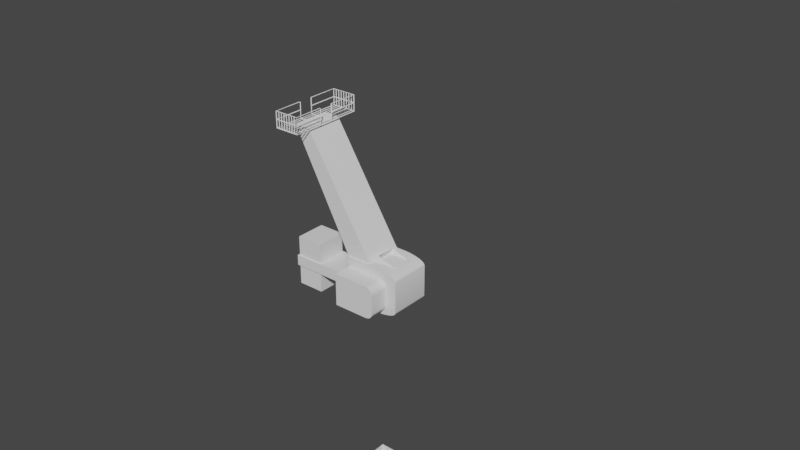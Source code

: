 # Source: CPSWeek1_014.blend  (saved by Blender 2.91.10; exported with 4.5.12 LTS)
import bpy
from mathutils import Matrix  # noqa: F401  (used for matrix-valued properties, if any)

bpy.ops.wm.read_factory_settings(use_empty=True)
scene = bpy.context.scene
scene.name = 'Scene'

# ---- collections
col_images = bpy.data.collections.new('Images'); scene.collection.children.link(col_images)
col_player_height = bpy.data.collections.new('Player_Height'); scene.collection.children.link(col_player_height)
col_crane = bpy.data.collections.new('Crane'); scene.collection.children.link(col_crane)

# ---- node groups
ng_auto_smooth = bpy.data.node_groups.new('Auto Smooth', 'GeometryNodeTree')
_s = ng_auto_smooth.interface.new_socket(name='Geometry', in_out='OUTPUT', socket_type='NodeSocketGeometry')
_s = ng_auto_smooth.interface.new_socket(name='Geometry', in_out='INPUT', socket_type='NodeSocketGeometry')
_s = ng_auto_smooth.interface.new_socket(name='Angle', in_out='INPUT', socket_type='NodeSocketFloat')
_s.subtype = 'ANGLE'
_s.min_value = 0.0
_s.max_value = 3.142
ng_auto_smooth.is_modifier = True
_N = ng_auto_smooth.nodes; _L = ng_auto_smooth.links
n0 = _N.new('NodeGroupOutput'); n0.name = 'Group Output'; n0.location = (480, -100)
n1 = _N.new('NodeGroupInput'); n1.name = 'Group Input'; n1.location = (-420, -300)
n2 = _N.new('NodeGroupInput'); n2.name = 'Group Input.001'; n2.location = (-60, -100)
n3 = _N.new('GeometryNodeSetShadeSmooth'); n3.name = 'Set Shade Smooth'; n3.location = (120, -100)
n3.domain = 'EDGE'
n4 = _N.new('GeometryNodeSetShadeSmooth'); n4.name = 'Set Shade Smooth.001'; n4.location = (300, -100)
n5 = _N.new('GeometryNodeInputMeshEdgeAngle'); n5.name = 'Edge Angle'; n5.location = (-420, -220)
n6 = _N.new('GeometryNodeInputEdgeSmooth'); n6.name = 'Is Edge Smooth'; n6.location = (-60, -160)
n7 = _N.new('GeometryNodeInputShadeSmooth'); n7.name = 'Is Face Smooth'; n7.location = (-240, -340)
n8 = _N.new('FunctionNodeBooleanMath'); n8.name = 'Boolean Math'; n8.location = (-60, -220)
n9 = _N.new('FunctionNodeCompare'); n9.name = 'Compare'; n9.location = (-240, -180)
n9.operation = 'LESS_EQUAL'
_L.new(n5.outputs[0], n9.inputs[0])
_L.new(n4.outputs[0], n0.inputs[0])
_L.new(n1.outputs[1], n9.inputs[1])
_L.new(n9.outputs[0], n8.inputs[0])
_L.new(n7.outputs[0], n8.inputs[1])
_L.new(n2.outputs[0], n3.inputs[0])
_L.new(n6.outputs[0], n3.inputs[1])
_L.new(n3.outputs[0], n4.inputs[0])
_L.new(n8.outputs[0], n3.inputs[2])
n0.is_active_output = True

# ---- world
world_world = bpy.data.worlds.new('World'); scene.world = world_world
world_world.use_nodes = True; world_world.node_tree.nodes.clear()
_N = world_world.node_tree.nodes; _L = world_world.node_tree.links
n0 = _N.new('ShaderNodeOutputWorld'); n0.name = 'World Output'; n0.location = (300, 300)
n1 = _N.new('ShaderNodeBackground'); n1.name = 'Background'; n1.location = (10, 300)
n1.inputs[0].default_value = (0.05088, 0.05088, 0.05088, 1.0)
_L.new(n1.outputs[0], n0.inputs[0])
n0.is_active_output = True
world_world.color = (0.05088, 0.05088, 0.05088)
world_world.use_sun_shadow = False
world_world.sun_shadow_jitter_overblur = 0.0

# ---- meshes
me_player_height_mesh = bpy.data.meshes.new('Player_Height_Mesh')
me_player_height_mesh.from_pydata([(-2.0, -2.0, 0.0), (-2.0, -2.0, 4.0), (-2.0, 2.0, 0.0), (-2.0, 2.0, 4.0), (2.0, -2.0, 0.0), (2.0, -2.0, 4.0), (2.0, 2.0, 0.0), (2.0, 2.0, 4.0)], [], [(0, 1, 3, 2), (2, 3, 7, 6), (6, 7, 5, 4), (4, 5, 1, 0), (2, 6, 4, 0), (7, 3, 1, 5)])
_uv = me_player_height_mesh.uv_layers.new(name='UVMap')
_uv.uv.foreach_set('vector', [0.375, 0.0, 0.625, 0.0, 0.625, 0.25, 0.375, 0.25, 0.375, 0.25, 0.625, 0.25, 0.625, 0.5, 0.375, 0.5, 0.375, 0.5, 0.625, 0.5, 0.625, 0.75, 0.375, 0.75, 0.375, 0.75, 0.625, 0.75, 0.625, 1.0, 0.375, 1.0, 0.125, 0.5, 0.375, 0.5, 0.375, 0.75, 0.125, 0.75, 0.625, 0.5, 0.875, 0.5, 0.875, 0.75, 0.625, 0.75])
me_player_height_mesh.use_remesh_fix_poles = True
me_player_height_mesh.use_remesh_preserve_attributes = False
me_player_height_mesh.use_mirror_vertex_groups = False
me_player_height_mesh.update()
me_crane_tower_mesh = bpy.data.meshes.new('Crane_Tower_Mesh')
me_crane_tower_mesh.from_pydata([(-1.8, -2.0, 0.2), (-1.8, -2.0, 3.8), (-1.8, 2.0, 0.2), (-1.8, 2.0, 3.8), (1.8, -2.0, 0.2), (1.8, -2.0, 3.8), (2.0, 1.8, 0.2), (2.0, 1.8, 3.8), (-2.0, -1.8, 0.2), (-2.0, -1.8, 3.8), (2.0, -1.8, 3.8), (2.0, -1.8, 0.2), (1.8, 2.0, 3.8), (1.8, 2.0, 0.2), (2.0, -2.0, 0.0), (2.0, -2.0, 4.0), (-2.0, 1.8, 3.8), (-2.0, 1.8, 0.2), (2.0, 2.0, 0.0), (2.0, 2.0, 4.0), (-2.0, 2.0, 0.0), (-2.0, -2.0, 0.0), (-2.0, -2.0, 4.0), (-2.0, 2.0, 4.0), (0.0, -2.0, 0.0), (0.0, -2.0, 4.0), (0.0, -2.0, 0.2), (0.0, -2.0, 3.8), (-2.0, -2.0, 2.0), (-2.0, 2.0, 2.0), (2.0, 2.0, 2.0), (2.0, -2.0, 2.0), (-1.8, -2.0, 2.0), (1.8, -2.0, 2.0), (2.0, 1.8, 2.0), (2.0, -1.8, 2.0), (-1.8, 2.0, 2.0), (1.8, 2.0, 2.0), (-2.0, -1.8, 2.0), (-2.0, 1.8, 2.0), (0.0, -2.0, 2.0), (0.0, 2.0, 0.0), (0.0, 2.0, 4.0), (0.0, 2.0, 0.2), (0.0, 2.0, 3.8), (0.0, 2.0, 2.0), (-2.0, 0.0, 0.0), (-2.0, 0.0, 4.0), (-2.0, 0.0, 0.2), (-2.0, 0.0, 3.8), (-2.0, 0.0, 2.0), (2.0, 0.0, 0.0), (2.0, 0.0, 4.0), (2.0, 0.0, 0.2), (2.0, 0.0, 3.8), (2.0, 0.0, 2.0)], [], [(50, 49, 16, 39), (45, 44, 12, 37), (55, 54, 10, 35), (40, 27, 1, 32), (32, 1, 22, 28), (33, 4, 14, 31), (26, 0, 21, 24), (27, 5, 15, 25), (34, 6, 18, 30), (53, 11, 14, 51), (54, 7, 19, 52), (35, 10, 15, 31), (36, 2, 20, 29), (43, 13, 18, 41), (44, 3, 23, 42), (37, 12, 19, 30), (48, 17, 20, 46), (38, 8, 21, 28), (49, 9, 22, 47), (39, 16, 23, 29), (1, 27, 25, 22), (4, 26, 24, 14), (33, 5, 27, 40), (4, 33, 40, 26), (17, 39, 29, 20), (9, 38, 28, 22), (13, 37, 30, 18), (3, 36, 29, 23), (11, 35, 31, 14), (7, 34, 30, 19), (5, 33, 31, 15), (0, 32, 28, 21), (26, 40, 32, 0), (53, 55, 35, 11), (43, 45, 37, 13), (48, 50, 39, 17), (2, 36, 45, 43), (12, 44, 42, 19), (2, 43, 41, 20), (36, 3, 44, 45), (8, 38, 50, 48), (16, 49, 47, 23), (8, 48, 46, 21), (38, 9, 49, 50), (6, 34, 55, 53), (10, 54, 52, 15), (6, 53, 51, 18), (34, 7, 54, 55)])
me_crane_tower_mesh.polygons.foreach_set('use_smooth', [True] * 48)
_uv = me_crane_tower_mesh.uv_layers.new(name='UVMap')
_uv.uv.foreach_set('vector', [0.5, 0.125, 0.6125, 0.125, 0.6125, 0.2375, 0.5, 0.2375, 0.5, 0.375, 0.6125, 0.375, 0.6125, 0.4875, 0.5, 0.4875, 0.5, 0.625, 0.6125, 0.625, 0.6125, 0.7375, 0.5, 0.7375, 0.5, 0.875, 0.6125, 0.875, 0.6125, 0.9875, 0.5, 0.9875, 0.5, 0.9875, 0.6125, 0.9875, 0.625, 1.0, 0.5, 1.0, 0.5, 0.7625, 0.3875, 0.7625, 0.375, 0.75, 0.5, 0.75, 0.3875, 0.875, 0.3875, 0.9875, 0.375, 1.0, 0.375, 0.875, 0.6125, 0.875, 0.6125, 0.7625, 0.625, 0.75, 0.625, 0.875, 0.5, 0.5125, 0.3875, 0.5125, 0.375, 0.5, 0.5, 0.5, 0.3875, 0.625, 0.3875, 0.7375, 0.375, 0.75, 0.375, 0.625, 0.6125, 0.625, 0.6125, 0.5125, 0.625, 0.5, 0.625, 0.625, 0.5, 0.7375, 0.6125, 0.7375, 0.625, 0.75, 0.5, 0.75, 0.5, 0.2625, 0.3875, 0.2625, 0.375, 0.25, 0.5, 0.25, 0.3875, 0.375, 0.3875, 0.4875, 0.375, 0.5, 0.375, 0.375, 0.6125, 0.375, 0.6125, 0.2625, 0.625, 0.25, 0.625, 0.375, 0.5, 0.4875, 0.6125, 0.4875, 0.625, 0.5, 0.5, 0.5, 0.3875, 0.125, 0.3875, 0.2375, 0.375, 0.25, 0.375, 0.125, 0.5, 0.0125, 0.3875, 0.0125, 0.375, 0.0, 0.5, 0.0, 0.6125, 0.125, 0.6125, 0.0125, 0.625, 0.0, 0.625, 0.125, 0.5, 0.2375, 0.6125, 0.2375, 0.625, 0.25, 0.5, 0.25, 0.6125, 0.9875, 0.6125, 0.875, 0.625, 0.875, 0.625, 1.0, 0.3875, 0.7625, 0.3875, 0.875, 0.375, 0.875, 0.375, 0.75, 0.5, 0.7625, 0.6125, 0.7625, 0.6125, 0.875, 0.5, 0.875, 0.3875, 0.7625, 0.5, 0.7625, 0.5, 0.875, 0.3875, 0.875, 0.3875, 0.2375, 0.5, 0.2375, 0.5, 0.25, 0.375, 0.25, 0.6125, 0.0125, 0.5, 0.0125, 0.5, 0.0, 0.625, 0.0, 0.3875, 0.4875, 0.5, 0.4875, 0.5, 0.5, 0.375, 0.5, 0.6125, 0.2625, 0.5, 0.2625, 0.5, 0.25, 0.625, 0.25, 0.3875, 0.7375, 0.5, 0.7375, 0.5, 0.75, 0.375, 0.75, 0.6125, 0.5125, 0.5, 0.5125, 0.5, 0.5, 0.625, 0.5, 0.6125, 0.7625, 0.5, 0.7625, 0.5, 0.75, 0.625, 0.75, 0.3875, 0.9875, 0.5, 0.9875, 0.5, 1.0, 0.375, 1.0, 0.3875, 0.875, 0.5, 0.875, 0.5, 0.9875, 0.3875, 0.9875, 0.3875, 0.625, 0.5, 0.625, 0.5, 0.7375, 0.3875, 0.7375, 0.3875, 0.375, 0.5, 0.375, 0.5, 0.4875, 0.3875, 0.4875, 0.3875, 0.125, 0.5, 0.125, 0.5, 0.2375, 0.3875, 0.2375, 0.3875, 0.2625, 0.5, 0.2625, 0.5, 0.375, 0.3875, 0.375, 0.6125, 0.4875, 0.6125, 0.375, 0.625, 0.375, 0.625, 0.5, 0.3875, 0.2625, 0.3875, 0.375, 0.375, 0.375, 0.375, 0.25, 0.5, 0.2625, 0.6125, 0.2625, 0.6125, 0.375, 0.5, 0.375, 0.3875, 0.0125, 0.5, 0.0125, 0.5, 0.125, 0.3875, 0.125, 0.6125, 0.2375, 0.6125, 0.125, 0.625, 0.125, 0.625, 0.25, 0.3875, 0.0125, 0.3875, 0.125, 0.375, 0.125, 0.375, 0.0, 0.5, 0.0125, 0.6125, 0.0125, 0.6125, 0.125, 0.5, 0.125, 0.3875, 0.5125, 0.5, 0.5125, 0.5, 0.625, 0.3875, 0.625, 0.6125, 0.7375, 0.6125, 0.625, 0.625, 0.625, 0.625, 0.75, 0.3875, 0.5125, 0.3875, 0.625, 0.375, 0.625, 0.375, 0.5, 0.5, 0.5125, 0.6125, 0.5125, 0.6125, 0.625, 0.5, 0.625])
me_crane_tower_mesh.use_remesh_fix_poles = True
me_crane_tower_mesh.use_remesh_preserve_attributes = False
me_crane_tower_mesh.use_mirror_vertex_groups = False
me_crane_tower_mesh.update()
me_crane_base_mesh = bpy.data.meshes.new('Crane_Base_Mesh')
me_crane_base_mesh.from_pydata([(-1.69, -2.0, 0.3397), (-1.69, -2.0, 3.148), (-2.0, 1.615, 0.9541), (-2.0, 1.615, 1.88), (-2.0, -1.615, 0.9541), (-2.0, -1.615, 1.88), (-1.69, -3.804, 0.3397), (-1.69, -3.804, 3.148), (1.69, -2.0, 0.984), (1.054, -2.0, 0.3397), (1.682, -2.0, 0.8832), (1.659, -2.0, 0.7849), (1.62, -2.0, 0.6915), (1.568, -2.0, 0.6053), (1.503, -2.0, 0.5284), (1.427, -2.0, 0.4627), (1.342, -2.0, 0.4099), (1.25, -2.0, 0.3712), (1.153, -2.0, 0.3476), (1.087, -2.0, 3.148), (1.69, -2.0, 2.493), (1.182, -2.0, 3.14), (1.273, -2.0, 3.116), (1.361, -2.0, 3.077), (1.441, -2.0, 3.023), (1.513, -2.0, 2.956), (1.575, -2.0, 2.878), (1.624, -2.0, 2.791), (1.66, -2.0, 2.696), (1.682, -2.0, 2.596), (2.575, 2.0, 0.6423), (0.5126, 2.0, 3.815e-06), (2.55, 2.0, 0.5418), (2.474, 2.0, 0.4438), (2.351, 2.0, 0.3507), (2.181, 2.0, 0.2648), (1.971, 2.0, 0.1881), (1.725, 2.0, 0.1227), (1.449, 2.0, 0.07001), (1.15, 2.0, 0.03144), (0.8353, 2.0, 0.007911), (0.1495, 1.856, 4.0), (2.575, 2.0, 3.348), (0.9243, 2.0, 3.992), (1.223, 2.0, 3.968), (1.507, 2.0, 3.929), (1.769, 2.0, 3.875), (2.002, 2.0, 3.809), (2.202, 2.0, 3.731), (2.362, 2.0, 3.644), (2.48, 2.0, 3.549), (2.551, 2.0, 3.45), (0.1482, -1.856, 4.0), (2.575, -2.0, 3.345), (0.923, -2.0, 3.992), (1.222, -2.0, 3.968), (1.506, -2.0, 3.929), (1.768, -2.0, 3.875), (2.002, -2.0, 3.808), (2.201, -2.0, 3.73), (2.362, -2.0, 3.643), (2.48, -2.0, 3.548), (2.551, -2.0, 3.448), (2.575, -2.0, 0.6444), (0.5069, -2.0, 3.815e-06), (2.55, -2.0, 0.5436), (2.474, -2.0, 0.4452), (2.35, -2.0, 0.3518), (2.18, -2.0, 0.2656), (1.97, -2.0, 0.1887), (1.723, -2.0, 0.1231), (1.446, -2.0, 0.07023), (1.146, -2.0, 0.03154), (0.8305, -2.0, 0.007937), (1.69, -3.804, 2.496), (1.088, -3.804, 3.148), (1.682, -3.804, 2.598), (1.66, -3.804, 2.697), (1.624, -3.804, 2.792), (1.575, -3.804, 2.879), (1.513, -3.804, 2.957), (1.442, -3.804, 3.024), (1.361, -3.804, 3.077), (1.274, -3.804, 3.116), (1.182, -3.804, 3.14), (1.055, -3.804, 0.3397), (1.69, -3.804, 0.982), (1.155, -3.804, 0.3476), (1.251, -3.804, 0.3711), (1.343, -3.804, 0.4097), (1.428, -3.804, 0.4623), (1.504, -3.804, 0.5278), (1.569, -3.804, 0.6044), (1.621, -3.804, 0.6904), (1.659, -3.804, 0.7835), (1.682, -3.804, 0.8815), (-2.0, 2.0, 3.815e-06), (-2.0, -2.0, 3.815e-06), (-1.856, -1.856, 4.0), (-1.856, 1.856, 4.0), (-7.079, 1.481, 0.9541), (-7.079, -1.481, 0.9541), (-7.079, -1.481, 1.88), (-7.079, 1.481, 1.88), (-4.989, 1.481, 1.88), (-4.989, -1.481, 1.88), (-4.989, -1.481, 0.9541), (-4.989, 1.481, 0.9541), (-7.213, 1.615, 0.9541), (-7.213, -1.615, 0.9541), (-7.213, -1.615, 1.88), (-7.213, 1.615, 1.88), (-4.855, 1.615, 1.88), (-4.855, -1.615, 0.9541), (-4.855, -1.615, 1.88), (-4.855, 1.615, 0.9541), (-7.079, 1.481, -0.7794), (-7.079, -1.481, -0.7794), (-7.079, -1.481, 3.614), (-7.079, 1.481, 3.614), (-4.989, 1.481, 3.614), (-4.989, -1.481, -0.7794), (-4.989, -1.481, 3.614), (-4.989, 1.481, -0.7794), (-2.0, -2.0, 4.0), (-2.0, 2.0, 4.0), (0.6181, 2.0, 4.0), (0.6166, -2.0, 4.0), (-6.601, -1.856, 13.81), (-6.601, 1.856, 13.81), (-5.355, 1.856, 13.81), (-5.356, -1.856, 13.81)], [], [(102, 105, 122, 118), (30, 42, 53, 63), (99, 98, 128, 129), (19, 1, 7, 75), (96, 125, 126, 43, 44, 45, 46, 47, 48, 49, 50, 51, 42, 30, 32, 33, 34, 35, 36, 37, 38, 39, 40, 31), (85, 87, 88, 89, 90, 91, 92, 93, 94, 95, 86, 74, 76, 77, 78, 79, 80, 81, 82, 83, 84, 75, 7, 6), (0, 1, 124, 97), (0, 9, 85, 6), (20, 8, 63, 53), (96, 31, 64, 97), (1, 0, 6, 7), (1, 19, 127, 124), (9, 0, 97, 64), (64, 31, 40, 73), (73, 40, 39, 72), (72, 39, 38, 71), (71, 38, 37, 70), (70, 37, 36, 69), (69, 36, 35, 68), (68, 35, 34, 67), (67, 34, 33, 66), (66, 33, 32, 65), (65, 32, 30, 63), (126, 127, 54, 43), (43, 54, 55, 44), (44, 55, 56, 45), (45, 56, 57, 46), (46, 57, 58, 47), (47, 58, 59, 48), (48, 59, 60, 49), (49, 60, 61, 50), (50, 61, 62, 51), (51, 62, 53, 42), (127, 19, 21, 54), (54, 21, 22, 55), (55, 22, 23, 56), (56, 23, 24, 57), (57, 24, 25, 58), (58, 25, 26, 59), (59, 26, 27, 60), (60, 27, 28, 61), (61, 28, 29, 62), (62, 29, 20, 53), (9, 64, 73, 18), (18, 73, 72, 17), (17, 72, 71, 16), (16, 71, 70, 15), (15, 70, 69, 14), (14, 69, 68, 13), (13, 68, 67, 12), (12, 67, 66, 11), (11, 66, 65, 10), (10, 65, 63, 8), (8, 86, 95, 10), (10, 95, 94, 11), (11, 94, 93, 12), (12, 93, 92, 13), (13, 92, 91, 14), (14, 91, 90, 15), (15, 90, 89, 16), (16, 89, 88, 17), (17, 88, 87, 18), (18, 87, 85, 9), (74, 20, 29, 76), (76, 29, 28, 77), (77, 28, 27, 78), (78, 27, 26, 79), (79, 26, 25, 80), (80, 25, 24, 81), (81, 24, 23, 82), (82, 23, 22, 83), (83, 22, 21, 84), (84, 21, 19, 75), (8, 20, 74, 86), (4, 2, 96, 97), (5, 4, 97, 124), (3, 5, 124, 125), (2, 3, 125, 96), (109, 110, 111, 108), (107, 106, 121, 123), (112, 115, 108, 111), (113, 114, 110, 109), (4, 5, 114, 113), (3, 2, 115, 112), (2, 4, 113, 115), (5, 3, 112, 114), (100, 101, 109, 108), (102, 103, 111, 110), (103, 104, 112, 111), (101, 106, 113, 109), (105, 102, 110, 114), (107, 100, 108, 115), (106, 107, 115, 113), (104, 105, 114, 112), (122, 120, 119, 118), (123, 121, 117, 116), (104, 103, 119, 120), (101, 100, 116, 117), (105, 104, 120, 122), (100, 107, 123, 116), (106, 101, 117, 121), (103, 102, 118, 119), (98, 99, 125, 124), (41, 52, 127, 126), (52, 98, 124, 127), (99, 41, 126, 125), (130, 129, 128, 131), (41, 99, 129, 130), (52, 41, 130, 131), (98, 52, 131, 128)])
me_crane_base_mesh.polygons.foreach_set('use_smooth', [True] * 110)
_uv = me_crane_base_mesh.uv_layers.new(name='UVMap')
_uv.uv.foreach_set('vector', [0.5639, 0.0664, 0.5639, 0.0664, 0.5639, 0.0664, 0.5639, 0.0664, 0.4151, 0.5, 0.5842, 0.5, 0.5841, 0.75, 0.4153, 0.75, 0.866, 0.509, 0.866, 0.741, 0.866, 0.741, 0.866, 0.509, 0.5878, 0.8185, 0.5878, 0.9628, 0.5878, 0.9628, 0.5878, 0.8185, 0.375, 0.25, 0.625, 0.25, 0.625, 0.4624, 0.646, 0.4894, 0.6417, 0.4913, 0.6372, 0.4932, 0.6327, 0.4948, 0.621, 0.4963, 0.6082, 0.4976, 0.6027, 0.4986, 0.5968, 0.4994, 0.5906, 0.4998, 0.5842, 0.5, 0.4151, 0.5, 0.4089, 0.4998, 0.4027, 0.4994, 0.3969, 0.4986, 0.3915, 0.4975, 0.3789, 0.4961, 0.3667, 0.4946, 0.362, 0.4928, 0.3574, 0.4909, 0.3529, 0.4889, 0.375, 0.4603, 0.4122, 0.8202, 0.4124, 0.815, 0.4129, 0.81, 0.4137, 0.8052, 0.4148, 0.8008, 0.4162, 0.7905, 0.4288, 0.7893, 0.4342, 0.7884, 0.44, 0.7878, 0.4461, 0.7874, 0.4524, 0.7872, 0.547, 0.7872, 0.5534, 0.7874, 0.5596, 0.7877, 0.5655, 0.7884, 0.571, 0.7892, 0.5838, 0.7903, 0.5852, 0.8001, 0.5863, 0.8043, 0.5871, 0.8088, 0.5876, 0.8136, 0.5878, 0.8185, 0.5878, 0.9628, 0.4122, 0.9628, 0.4122, 0.9628, 0.5878, 0.9628, 0.625, 1.0, 0.375, 1.0, 0.4122, 0.9628, 0.4122, 0.8203, 0.4122, 0.8202, 0.4122, 0.9628, 0.5468, 0.7872, 0.4525, 0.7872, 0.4153, 0.75, 0.5841, 0.75, 0.125, 0.5, 0.3353, 0.5, 0.3352, 0.75, 0.125, 0.75, 0.5878, 0.9628, 0.4122, 0.9628, 0.4122, 0.9628, 0.5878, 0.9628, 0.5878, 0.9628, 0.5878, 0.8185, 0.625, 0.7877, 0.625, 1.0, 0.4122, 0.8203, 0.4122, 0.9628, 0.375, 1.0, 0.375, 0.7898, 0.3352, 0.75, 0.3353, 0.5, 0.3529, 0.4889, 0.3415, 0.75, 0.3415, 0.75, 0.3529, 0.4889, 0.3574, 0.4909, 0.3475, 0.75, 0.3475, 0.75, 0.3574, 0.4909, 0.362, 0.4928, 0.3533, 0.75, 0.3533, 0.75, 0.362, 0.4928, 0.3667, 0.4946, 0.3586, 0.75, 0.3586, 0.75, 0.3667, 0.4946, 0.3789, 0.4961, 0.375, 0.75, 0.375, 0.75, 0.3789, 0.4961, 0.3915, 0.4975, 0.3916, 0.75, 0.3916, 0.75, 0.3915, 0.4975, 0.3969, 0.4986, 0.397, 0.75, 0.397, 0.75, 0.3969, 0.4986, 0.4027, 0.4994, 0.4028, 0.75, 0.4028, 0.75, 0.4027, 0.4994, 0.4089, 0.4998, 0.409, 0.75, 0.409, 0.75, 0.4089, 0.4998, 0.4151, 0.5, 0.4153, 0.75, 0.6626, 0.5, 0.6627, 0.75, 0.6568, 0.75, 0.646, 0.4894, 0.646, 0.4894, 0.6568, 0.75, 0.651, 0.75, 0.6417, 0.4913, 0.6417, 0.4913, 0.651, 0.75, 0.6456, 0.75, 0.6372, 0.4932, 0.6372, 0.4932, 0.6456, 0.75, 0.6405, 0.75, 0.6327, 0.4948, 0.6327, 0.4948, 0.6405, 0.75, 0.625, 0.75, 0.621, 0.4963, 0.621, 0.4963, 0.625, 0.75, 0.6081, 0.75, 0.6082, 0.4976, 0.6082, 0.4976, 0.6081, 0.75, 0.6027, 0.75, 0.6027, 0.4986, 0.6027, 0.4986, 0.6027, 0.75, 0.5967, 0.75, 0.5968, 0.4994, 0.5968, 0.4994, 0.5967, 0.75, 0.5905, 0.75, 0.5906, 0.4998, 0.5906, 0.4998, 0.5905, 0.75, 0.5841, 0.75, 0.5842, 0.5, 0.625, 0.7877, 0.5878, 0.8185, 0.5876, 0.8137, 0.6246, 0.7819, 0.6246, 0.7819, 0.5876, 0.8137, 0.5871, 0.8091, 0.6236, 0.7765, 0.6236, 0.7765, 0.5871, 0.8091, 0.5862, 0.8048, 0.6219, 0.7718, 0.6219, 0.7718, 0.5862, 0.8048, 0.585, 0.801, 0.6195, 0.7678, 0.6195, 0.7678, 0.585, 0.801, 0.5878, 0.7872, 0.6151, 0.7599, 0.6151, 0.7599, 0.5878, 0.7872, 0.5739, 0.7941, 0.6141, 0.7638, 0.6141, 0.7638, 0.5739, 0.7941, 0.5671, 0.7912, 0.606, 0.7579, 0.606, 0.7579, 0.5671, 0.7912, 0.5603, 0.789, 0.5982, 0.7535, 0.5982, 0.7535, 0.5603, 0.789, 0.5534, 0.7877, 0.5909, 0.7509, 0.5909, 0.7509, 0.5534, 0.7877, 0.5468, 0.7872, 0.5841, 0.75, 0.4122, 0.8203, 0.375, 0.7898, 0.3759, 0.7839, 0.4127, 0.8153, 0.4127, 0.8153, 0.3759, 0.7839, 0.3785, 0.7789, 0.414, 0.8107, 0.414, 0.8107, 0.3785, 0.7789, 0.3827, 0.7751, 0.4161, 0.8067, 0.4161, 0.8067, 0.3827, 0.7751, 0.3885, 0.7726, 0.419, 0.8034, 0.419, 0.8034, 0.3885, 0.7726, 0.3965, 0.7715, 0.4122, 0.7872, 0.4122, 0.7872, 0.3965, 0.7715, 0.3979, 0.7646, 0.432, 0.7945, 0.432, 0.7945, 0.3979, 0.7646, 0.4006, 0.7583, 0.436, 0.7914, 0.436, 0.7914, 0.4006, 0.7583, 0.4044, 0.7537, 0.4409, 0.7891, 0.4409, 0.7891, 0.4044, 0.7537, 0.4094, 0.7509, 0.4464, 0.7877, 0.4464, 0.7877, 0.4094, 0.7509, 0.4153, 0.75, 0.4525, 0.7872, 0.4525, 0.7872, 0.4524, 0.7872, 0.4461, 0.7874, 0.4464, 0.7877, 0.4464, 0.7877, 0.4461, 0.7874, 0.44, 0.7878, 0.4409, 0.7891, 0.4409, 0.7891, 0.44, 0.7878, 0.4342, 0.7884, 0.436, 0.7914, 0.436, 0.7914, 0.4342, 0.7884, 0.4288, 0.7893, 0.432, 0.7945, 0.432, 0.7945, 0.4288, 0.7893, 0.4162, 0.7905, 0.4122, 0.7872, 0.4122, 0.7872, 0.4162, 0.7905, 0.4148, 0.8008, 0.419, 0.8034, 0.419, 0.8034, 0.4148, 0.8008, 0.4137, 0.8052, 0.4161, 0.8067, 0.4161, 0.8067, 0.4137, 0.8052, 0.4129, 0.81, 0.414, 0.8107, 0.414, 0.8107, 0.4129, 0.81, 0.4124, 0.815, 0.4127, 0.8153, 0.4127, 0.8153, 0.4124, 0.815, 0.4122, 0.8202, 0.4122, 0.8203, 0.547, 0.7872, 0.5468, 0.7872, 0.5534, 0.7877, 0.5534, 0.7874, 0.5534, 0.7874, 0.5534, 0.7877, 0.5603, 0.789, 0.5596, 0.7877, 0.5596, 0.7877, 0.5603, 0.789, 0.5671, 0.7912, 0.5655, 0.7884, 0.5655, 0.7884, 0.5671, 0.7912, 0.5739, 0.7941, 0.571, 0.7892, 0.571, 0.7892, 0.5739, 0.7941, 0.5878, 0.7872, 0.5838, 0.7903, 0.5838, 0.7903, 0.5878, 0.7872, 0.585, 0.801, 0.5852, 0.8001, 0.5852, 0.8001, 0.585, 0.801, 0.5862, 0.8048, 0.5863, 0.8043, 0.5863, 0.8043, 0.5862, 0.8048, 0.5871, 0.8091, 0.5871, 0.8088, 0.5871, 0.8088, 0.5871, 0.8091, 0.5876, 0.8137, 0.5876, 0.8136, 0.5876, 0.8136, 0.5876, 0.8137, 0.5878, 0.8185, 0.5878, 0.8185, 0.4525, 0.7872, 0.5468, 0.7872, 0.547, 0.7872, 0.4524, 0.7872, 0.4361, 0.06109, 0.4361, 0.1889, 0.375, 0.25, 0.375, 0.0, 0.5639, 0.06109, 0.4361, 0.06109, 0.375, 0.0, 0.625, 0.0, 0.5639, 0.1889, 0.5639, 0.06109, 0.625, 0.0, 0.625, 0.25, 0.4361, 0.1889, 0.5639, 0.1889, 0.625, 0.25, 0.375, 0.25, 0.4361, 0.06109, 0.5639, 0.06109, 0.5639, 0.1889, 0.4361, 0.1889, 0.4361, 0.1836, 0.4361, 0.0664, 0.4361, 0.0664, 0.4361, 0.1836, 0.5639, 0.1889, 0.4361, 0.1889, 0.4361, 0.1889, 0.5639, 0.1889, 0.4361, 0.06109, 0.5639, 0.06109, 0.5639, 0.06109, 0.4361, 0.06109, 0.4361, 0.06109, 0.5639, 0.06109, 0.5639, 0.06109, 0.4361, 0.06109, 0.5639, 0.1889, 0.4361, 0.1889, 0.4361, 0.1889, 0.5639, 0.1889, 0.4361, 0.1889, 0.4361, 0.06109, 0.4361, 0.06109, 0.4361, 0.1889, 0.5639, 0.06109, 0.5639, 0.1889, 0.5639, 0.1889, 0.5639, 0.06109, 0.4361, 0.1836, 0.4361, 0.0664, 0.4361, 0.06109, 0.4361, 0.1889, 0.5639, 0.0664, 0.5639, 0.1836, 0.5639, 0.1889, 0.5639, 0.06109, 0.5639, 0.1836, 0.5639, 0.1836, 0.5639, 0.1889, 0.5639, 0.1889, 0.4361, 0.0664, 0.4361, 0.0664, 0.4361, 0.06109, 0.4361, 0.06109, 0.5639, 0.0664, 0.5639, 0.0664, 0.5639, 0.06109, 0.5639, 0.06109, 0.4361, 0.1836, 0.4361, 0.1836, 0.4361, 0.1889, 0.4361, 0.1889, 0.4361, 0.0664, 0.4361, 0.1836, 0.4361, 0.1889, 0.4361, 0.06109, 0.5639, 0.1836, 0.5639, 0.0664, 0.5639, 0.06109, 0.5639, 0.1889, 0.5639, 0.0664, 0.5639, 0.1836, 0.5639, 0.1836, 0.5639, 0.0664, 0.4361, 0.1836, 0.4361, 0.0664, 0.4361, 0.0664, 0.4361, 0.1836, 0.5639, 0.1836, 0.5639, 0.1836, 0.5639, 0.1836, 0.5639, 0.1836, 0.4361, 0.0664, 0.4361, 0.1836, 0.4361, 0.1836, 0.4361, 0.0664, 0.5639, 0.0664, 0.5639, 0.1836, 0.5639, 0.1836, 0.5639, 0.0664, 0.4361, 0.1836, 0.4361, 0.1836, 0.4361, 0.1836, 0.4361, 0.1836, 0.4361, 0.0664, 0.4361, 0.0664, 0.4361, 0.0664, 0.4361, 0.0664, 0.5639, 0.1836, 0.5639, 0.0664, 0.5639, 0.0664, 0.5639, 0.1836, 0.866, 0.741, 0.866, 0.509, 0.875, 0.5, 0.875, 0.75, 0.6716, 0.509, 0.6717, 0.741, 0.6627, 0.75, 0.6626, 0.5, 0.6717, 0.741, 0.866, 0.741, 0.875, 0.75, 0.6627, 0.75, 0.866, 0.509, 0.6716, 0.509, 0.6626, 0.5, 0.875, 0.5, 0.6716, 0.509, 0.866, 0.509, 0.866, 0.741, 0.6717, 0.741, 0.6716, 0.509, 0.866, 0.509, 0.866, 0.509, 0.6716, 0.509, 0.6717, 0.741, 0.6716, 0.509, 0.6716, 0.509, 0.6717, 0.741, 0.866, 0.741, 0.6717, 0.741, 0.6717, 0.741, 0.866, 0.741])
me_crane_base_mesh.use_remesh_fix_poles = True
me_crane_base_mesh.use_remesh_preserve_attributes = False
me_crane_base_mesh.use_mirror_vertex_groups = False
me_crane_base_mesh.update()
me_crane_small_boardwalk_mesh = bpy.data.meshes.new('Crane_Small_Boardwalk_Mesh')
me_crane_small_boardwalk_mesh.from_pydata([(-6.212, -3.551, 15.36), (-6.277, -3.616, 15.36), (-6.212, 3.551, 15.36), (-6.277, 3.616, 15.36), (-4.329, 3.551, 15.36), (-4.263, 3.616, 15.36), (-4.329, -3.551, 15.36), (-4.264, -3.616, 15.36), (-6.218, -3.557, 13.99), (-6.271, -3.61, 13.94), (-6.218, 3.557, 13.99), (-6.271, 3.61, 13.94), (-4.323, 3.557, 13.99), (-4.269, 3.61, 13.94), (-4.323, -3.557, 13.99), (-4.27, -3.61, 13.94), (-4.329, -3.551, 14.66), (-4.264, -3.616, 14.66), (-4.329, 3.551, 14.66), (-4.263, 3.616, 14.66), (-6.212, 3.551, 14.66), (-6.277, 3.616, 14.66), (-6.212, -3.551, 14.66), (-6.277, -3.616, 14.66), (-6.224, -0.6793, 14.01), (-6.265, -0.6793, 13.93), (-6.224, 0.6793, 14.01), (-6.265, 0.6793, 13.93), (-4.317, 0.6793, 14.01), (-4.276, 0.6793, 13.93), (-4.317, -0.6793, 14.01), (-4.276, -0.6793, 13.93), (-6.198, 0.6793, 14.66), (-6.29, 0.6793, 14.66), (-6.198, -0.6793, 14.66), (-6.29, -0.6793, 14.66), (-4.342, -0.6793, 14.66), (-4.25, -0.6793, 14.66), (-4.342, 0.6793, 14.66), (-4.25, 0.6793, 14.66), (-6.198, -0.6793, 15.36), (-6.29, -0.6793, 15.36), (-6.198, 0.6793, 15.36), (-6.29, 0.6793, 15.36), (-4.342, 0.6793, 15.36), (-4.25, 0.6793, 15.36), (-4.342, -0.6793, 15.36), (-4.25, -0.6793, 15.36), (-4.54, -3.551, 14.0), (-4.54, -3.616, 13.94), (-4.784, -3.551, 14.0), (-4.784, -3.616, 13.94), (-5.027, -3.551, 14.0), (-5.027, -3.616, 13.94), (-5.27, -3.551, 14.0), (-5.27, -3.616, 13.94), (-5.514, -3.551, 14.0), (-5.514, -3.616, 13.94), (-5.757, -3.551, 14.0), (-5.757, -3.616, 13.94), (-6.001, -3.551, 14.0), (-6.001, -3.616, 13.94), (-6.001, 3.551, 14.0), (-6.001, 3.616, 13.94), (-5.757, 3.551, 14.0), (-5.757, 3.616, 13.94), (-5.514, 3.551, 14.0), (-5.514, 3.616, 13.94), (-5.27, 3.551, 14.0), (-5.27, 3.616, 13.94), (-5.027, 3.551, 14.0), (-5.027, 3.616, 13.94), (-4.783, 3.551, 14.0), (-4.783, 3.616, 13.94), (-4.54, 3.551, 14.0), (-4.54, 3.616, 13.94), (-4.54, 3.538, 14.66), (-4.54, 3.63, 14.66), (-4.783, 3.538, 14.66), (-4.783, 3.63, 14.66), (-5.027, 3.538, 14.66), (-5.027, 3.63, 14.66), (-5.27, 3.538, 14.66), (-5.27, 3.63, 14.66), (-5.514, 3.538, 14.66), (-5.514, 3.63, 14.66), (-5.757, 3.538, 14.66), (-5.757, 3.63, 14.66), (-6.001, 3.538, 14.66), (-6.001, 3.63, 14.66), (-6.001, -3.538, 14.66), (-6.001, -3.63, 14.66), (-5.757, -3.538, 14.66), (-5.757, -3.63, 14.66), (-5.514, -3.538, 14.66), (-5.514, -3.63, 14.66), (-5.27, -3.538, 14.66), (-5.27, -3.63, 14.66), (-5.027, -3.538, 14.66), (-5.027, -3.63, 14.66), (-4.784, -3.538, 14.66), (-4.784, -3.63, 14.66), (-4.54, -3.538, 14.66), (-4.54, -3.63, 14.66), (-4.54, -3.538, 15.36), (-4.54, -3.63, 15.36), (-4.784, -3.538, 15.36), (-4.784, -3.63, 15.36), (-5.027, -3.538, 15.36), (-5.027, -3.63, 15.36), (-5.27, -3.538, 15.36), (-5.27, -3.63, 15.36), (-5.514, -3.538, 15.36), (-5.514, -3.63, 15.36), (-5.757, -3.538, 15.36), (-5.757, -3.63, 15.36), (-6.001, -3.538, 15.36), (-6.001, -3.63, 15.36), (-6.001, 3.538, 15.36), (-6.001, 3.63, 15.36), (-5.757, 3.538, 15.36), (-5.757, 3.63, 15.36), (-5.514, 3.538, 15.36), (-5.514, 3.63, 15.36), (-5.27, 3.538, 15.36), (-5.27, 3.63, 15.36), (-5.027, 3.538, 15.36), (-5.027, 3.63, 15.36), (-4.783, 3.538, 15.36), (-4.783, 3.63, 15.36), (-4.54, 3.538, 15.36), (-4.54, 3.63, 15.36), (-4.54, 0.6793, 14.01), (-4.54, 0.6793, 13.92), (-4.783, 0.6793, 14.01), (-4.783, 0.6793, 13.92), (-5.027, 0.6793, 14.01), (-5.027, 0.6793, 13.92), (-5.27, 0.6793, 14.01), (-5.27, 0.6793, 13.92), (-5.514, 0.6793, 14.01), (-5.514, 0.6793, 13.92), (-5.757, 0.6793, 14.01), (-5.757, 0.6793, 13.92), (-6.001, 0.6793, 14.01), (-6.001, 0.6793, 13.92), (-4.54, -0.6793, 14.01), (-4.54, -0.6793, 13.92), (-4.783, -0.6793, 14.01), (-4.783, -0.6793, 13.92), (-5.027, -0.6793, 14.01), (-5.027, -0.6793, 13.92), (-5.27, -0.6793, 14.01), (-5.27, -0.6793, 13.92), (-5.514, -0.6793, 14.01), (-5.514, -0.6793, 13.92), (-5.757, -0.6793, 14.01), (-5.757, -0.6793, 13.92), (-6.001, -0.6793, 14.01), (-6.001, -0.6793, 13.92), (-6.047, -0.7253, 13.97), (-6.047, -3.538, 13.97), (-6.198, -3.538, 13.97), (-6.198, -0.7253, 13.97), (-6.047, -3.584, 15.31), (-6.198, -3.584, 15.31), (-6.198, -3.584, 14.71), (-6.047, -3.584, 14.71), (-6.244, 0.7253, 15.31), (-6.244, 3.538, 15.31), (-6.244, 3.538, 14.71), (-6.244, 0.7253, 14.71), (-6.244, 0.7253, 14.62), (-6.244, 3.538, 14.62), (-6.244, 3.538, 14.01), (-6.244, 0.7253, 14.01), (-4.296, -0.7253, 15.31), (-4.297, -3.538, 15.31), (-4.297, -3.538, 14.71), (-4.296, -0.7253, 14.71), (-4.296, -0.7253, 14.62), (-4.297, -3.538, 14.62), (-4.297, -3.538, 14.01), (-4.296, -0.7253, 14.01), (-6.047, -3.584, 14.62), (-6.198, -3.584, 14.62), (-6.198, -3.584, 14.01), (-6.047, -3.584, 14.01), (-4.494, 3.584, 14.62), (-4.342, 3.584, 14.62), (-4.342, 3.584, 14.01), (-4.494, 3.584, 14.01), (-4.494, 3.584, 15.31), (-4.342, 3.584, 15.31), (-4.342, 3.584, 14.71), (-4.494, 3.584, 14.71), (-4.296, 3.538, 14.62), (-4.296, 0.7253, 14.62), (-4.296, 0.7253, 14.01), (-4.296, 3.538, 14.01), (-4.296, 3.538, 15.31), (-4.296, 0.7253, 15.31), (-4.296, 0.7253, 14.71), (-4.296, 3.538, 14.71), (-6.244, -3.538, 14.62), (-6.244, -0.7253, 14.62), (-6.244, -0.7253, 14.01), (-6.244, -3.538, 14.01), (-6.244, -3.538, 15.31), (-6.244, -0.7253, 15.31), (-6.244, -0.7253, 14.71), (-6.244, -3.538, 14.71), (-6.047, 3.538, 13.97), (-6.047, 0.7253, 13.97), (-6.198, 0.7253, 13.97), (-6.198, 3.538, 13.97), (-6.047, 0.6333, 13.97), (-6.047, -0.6333, 13.97), (-6.198, -0.6333, 13.97), (-6.198, 0.6333, 13.97), (-4.342, 0.6333, 13.97), (-4.342, -0.6333, 13.97), (-4.494, -0.6333, 13.97), (-4.494, 0.6333, 13.97), (-4.586, 0.6333, 13.97), (-4.586, -0.6333, 13.97), (-4.737, -0.6333, 13.97), (-4.737, 0.6333, 13.97), (-4.829, 0.6333, 13.97), (-4.829, -0.6333, 13.97), (-4.981, -0.6333, 13.97), (-4.981, 0.6333, 13.97), (-5.073, 0.6333, 13.97), (-5.073, -0.6333, 13.97), (-5.224, -0.6333, 13.97), (-5.224, 0.6333, 13.97), (-5.316, 0.6333, 13.97), (-5.316, -0.6333, 13.97), (-5.468, -0.6333, 13.97), (-5.468, 0.6333, 13.97), (-5.56, 0.6333, 13.97), (-5.56, -0.6333, 13.97), (-5.711, -0.6333, 13.97), (-5.711, 0.6333, 13.97), (-5.803, 0.6333, 13.97), (-5.803, -0.6333, 13.97), (-5.955, -0.6333, 13.97), (-5.955, 0.6333, 13.97), (-4.342, 3.538, 13.97), (-4.342, 0.7253, 13.97), (-4.494, 0.7253, 13.97), (-4.494, 3.538, 13.97), (-4.586, 3.538, 13.97), (-4.586, 0.7253, 13.97), (-4.737, 0.7253, 13.97), (-4.737, 3.538, 13.97), (-4.829, 3.538, 13.97), (-4.829, 0.7253, 13.97), (-4.981, 0.7253, 13.97), (-4.981, 3.538, 13.97), (-5.073, 3.538, 13.97), (-5.073, 0.7253, 13.97), (-5.224, 0.7253, 13.97), (-5.224, 3.538, 13.97), (-5.316, 3.538, 13.97), (-5.316, 0.7253, 13.97), (-5.468, 0.7253, 13.97), (-5.468, 3.538, 13.97), (-5.56, 3.538, 13.97), (-5.56, 0.7253, 13.97), (-5.711, 0.7253, 13.97), (-5.711, 3.538, 13.97), (-5.803, 3.538, 13.97), (-5.803, 0.7253, 13.97), (-5.955, 0.7253, 13.97), (-5.955, 3.538, 13.97), (-6.198, 3.584, 15.31), (-6.047, 3.584, 15.31), (-6.047, 3.584, 14.71), (-6.198, 3.584, 14.71), (-5.955, 3.584, 15.31), (-5.803, 3.584, 15.31), (-5.803, 3.584, 14.71), (-5.955, 3.584, 14.71), (-5.711, 3.584, 15.31), (-5.56, 3.584, 15.31), (-5.56, 3.584, 14.71), (-5.711, 3.584, 14.71), (-5.468, 3.584, 15.31), (-5.316, 3.584, 15.31), (-5.316, 3.584, 14.71), (-5.468, 3.584, 14.71), (-5.224, 3.584, 15.31), (-5.073, 3.584, 15.31), (-5.073, 3.584, 14.71), (-5.224, 3.584, 14.71), (-4.981, 3.584, 15.31), (-4.829, 3.584, 15.31), (-4.829, 3.584, 14.71), (-4.981, 3.584, 14.71), (-4.737, 3.584, 15.31), (-4.586, 3.584, 15.31), (-4.586, 3.584, 14.71), (-4.737, 3.584, 14.71), (-6.198, 3.584, 14.62), (-6.047, 3.584, 14.62), (-6.047, 3.584, 14.01), (-6.198, 3.584, 14.01), (-5.955, 3.584, 14.62), (-5.803, 3.584, 14.62), (-5.803, 3.584, 14.01), (-5.955, 3.584, 14.01), (-5.711, 3.584, 14.62), (-5.56, 3.584, 14.62), (-5.56, 3.584, 14.01), (-5.711, 3.584, 14.01), (-5.468, 3.584, 14.62), (-5.316, 3.584, 14.62), (-5.316, 3.584, 14.01), (-5.468, 3.584, 14.01), (-5.224, 3.584, 14.62), (-5.073, 3.584, 14.62), (-5.073, 3.584, 14.01), (-5.224, 3.584, 14.01), (-4.981, 3.584, 14.62), (-4.829, 3.584, 14.62), (-4.829, 3.584, 14.01), (-4.981, 3.584, 14.01), (-4.737, 3.584, 14.62), (-4.586, 3.584, 14.62), (-4.586, 3.584, 14.01), (-4.737, 3.584, 14.01), (-4.343, -3.584, 14.62), (-4.494, -3.584, 14.62), (-4.494, -3.584, 14.01), (-4.343, -3.584, 14.01), (-4.586, -3.584, 14.62), (-4.738, -3.584, 14.62), (-4.738, -3.584, 14.01), (-4.586, -3.584, 14.01), (-4.83, -3.584, 14.62), (-4.981, -3.584, 14.62), (-4.981, -3.584, 14.01), (-4.83, -3.584, 14.01), (-5.073, -3.584, 14.62), (-5.224, -3.584, 14.62), (-5.224, -3.584, 14.01), (-5.073, -3.584, 14.01), (-5.316, -3.584, 14.62), (-5.468, -3.584, 14.62), (-5.468, -3.584, 14.01), (-5.316, -3.584, 14.01), (-5.56, -3.584, 14.62), (-5.711, -3.584, 14.62), (-5.711, -3.584, 14.01), (-5.56, -3.584, 14.01), (-5.803, -3.584, 14.62), (-5.955, -3.584, 14.62), (-5.955, -3.584, 14.01), (-5.803, -3.584, 14.01), (-4.343, -3.584, 15.31), (-4.494, -3.584, 15.31), (-4.494, -3.584, 14.71), (-4.343, -3.584, 14.71), (-4.586, -3.584, 15.31), (-4.738, -3.584, 15.31), (-4.738, -3.584, 14.71), (-4.586, -3.584, 14.71), (-4.83, -3.584, 15.31), (-4.981, -3.584, 15.31), (-4.981, -3.584, 14.71), (-4.83, -3.584, 14.71), (-5.073, -3.584, 15.31), (-5.224, -3.584, 15.31), (-5.224, -3.584, 14.71), (-5.073, -3.584, 14.71), (-5.316, -3.584, 15.31), (-5.468, -3.584, 15.31), (-5.468, -3.584, 14.71), (-5.316, -3.584, 14.71), (-5.56, -3.584, 15.31), (-5.711, -3.584, 15.31), (-5.711, -3.584, 14.71), (-5.56, -3.584, 14.71), (-5.803, -3.584, 15.31), (-5.955, -3.584, 15.31), (-5.955, -3.584, 14.71), (-5.803, -3.584, 14.71), (-4.342, -0.7253, 13.97), (-4.343, -3.538, 13.97), (-4.494, -3.538, 13.97), (-4.494, -0.7253, 13.97), (-4.586, -0.7253, 13.97), (-4.586, -3.538, 13.97), (-4.738, -3.538, 13.97), (-4.737, -0.7253, 13.97), (-4.829, -0.7253, 13.97), (-4.83, -3.538, 13.97), (-4.981, -3.538, 13.97), (-4.981, -0.7253, 13.97), (-5.073, -0.7253, 13.97), (-5.073, -3.538, 13.97), (-5.224, -3.538, 13.97), (-5.224, -0.7253, 13.97), (-5.316, -0.7253, 13.97), (-5.316, -3.538, 13.97), (-5.468, -3.538, 13.97), (-5.468, -0.7253, 13.97), (-5.56, -0.7253, 13.97), (-5.56, -3.538, 13.97), (-5.711, -3.538, 13.97), (-5.711, -0.7253, 13.97), (-5.803, -0.7253, 13.97), (-5.803, -3.538, 13.97), (-5.955, -3.538, 13.97), (-5.955, -0.7253, 13.97)], [], [(160, 161, 60, 158), (161, 160, 159, 61), (161, 162, 8, 60), (162, 161, 61, 9), (162, 163, 24, 8), (163, 162, 9, 25), (163, 160, 158, 24), (160, 163, 25, 159), (164, 165, 0, 116), (165, 164, 117, 1), (165, 166, 22, 0), (166, 165, 1, 23), (166, 167, 90, 22), (167, 166, 23, 91), (167, 164, 116, 90), (164, 167, 91, 117), (168, 169, 2, 42), (169, 168, 43, 3), (169, 170, 20, 2), (170, 169, 3, 21), (170, 171, 32, 20), (171, 170, 21, 33), (171, 168, 42, 32), (168, 171, 33, 43), (172, 173, 20, 32), (173, 172, 33, 21), (173, 174, 10, 20), (174, 173, 21, 11), (174, 175, 26, 10), (175, 174, 11, 27), (175, 172, 32, 26), (172, 175, 27, 33), (176, 177, 6, 46), (177, 176, 47, 7), (177, 178, 16, 6), (178, 177, 7, 17), (178, 179, 36, 16), (179, 178, 17, 37), (179, 176, 46, 36), (176, 179, 37, 47), (180, 181, 16, 36), (181, 180, 37, 17), (181, 182, 14, 16), (182, 181, 17, 15), (182, 183, 30, 14), (183, 182, 15, 31), (183, 180, 36, 30), (180, 183, 31, 37), (184, 185, 22, 90), (185, 184, 91, 23), (185, 186, 8, 22), (186, 185, 23, 9), (186, 187, 60, 8), (187, 186, 9, 61), (187, 184, 90, 60), (184, 187, 61, 91), (188, 189, 18, 76), (189, 188, 77, 19), (189, 190, 12, 18), (190, 189, 19, 13), (190, 191, 74, 12), (191, 190, 13, 75), (191, 188, 76, 74), (188, 191, 75, 77), (192, 193, 4, 130), (193, 192, 131, 5), (193, 194, 18, 4), (194, 193, 5, 19), (194, 195, 76, 18), (195, 194, 19, 77), (195, 192, 130, 76), (192, 195, 77, 131), (196, 197, 38, 18), (197, 196, 19, 39), (197, 198, 28, 38), (198, 197, 39, 29), (198, 199, 12, 28), (199, 198, 29, 13), (199, 196, 18, 12), (196, 199, 13, 19), (200, 201, 44, 4), (201, 200, 5, 45), (201, 202, 38, 44), (202, 201, 45, 39), (202, 203, 18, 38), (203, 202, 39, 19), (203, 200, 4, 18), (200, 203, 19, 5), (204, 205, 34, 22), (205, 204, 23, 35), (205, 206, 24, 34), (206, 205, 35, 25), (206, 207, 8, 24), (207, 206, 25, 9), (207, 204, 22, 8), (204, 207, 9, 23), (208, 209, 40, 0), (209, 208, 1, 41), (209, 210, 34, 40), (210, 209, 41, 35), (210, 211, 22, 34), (211, 210, 35, 23), (211, 208, 0, 22), (208, 211, 23, 1), (212, 213, 144, 62), (213, 212, 63, 145), (213, 214, 26, 144), (214, 213, 145, 27), (214, 215, 10, 26), (215, 214, 27, 11), (215, 212, 62, 10), (212, 215, 11, 63), (216, 217, 158, 144), (217, 216, 145, 159), (217, 218, 24, 158), (218, 217, 159, 25), (218, 219, 26, 24), (219, 218, 25, 27), (219, 216, 144, 26), (216, 219, 27, 145), (220, 221, 30, 28), (221, 220, 29, 31), (221, 222, 146, 30), (222, 221, 31, 147), (222, 223, 132, 146), (223, 222, 147, 133), (223, 220, 28, 132), (220, 223, 133, 29), (224, 225, 146, 132), (225, 224, 133, 147), (225, 226, 148, 146), (226, 225, 147, 149), (226, 227, 134, 148), (227, 226, 149, 135), (227, 224, 132, 134), (224, 227, 135, 133), (228, 229, 148, 134), (229, 228, 135, 149), (229, 230, 150, 148), (230, 229, 149, 151), (230, 231, 136, 150), (231, 230, 151, 137), (231, 228, 134, 136), (228, 231, 137, 135), (232, 233, 150, 136), (233, 232, 137, 151), (233, 234, 152, 150), (234, 233, 151, 153), (234, 235, 138, 152), (235, 234, 153, 139), (235, 232, 136, 138), (232, 235, 139, 137), (236, 237, 152, 138), (237, 236, 139, 153), (237, 238, 154, 152), (238, 237, 153, 155), (238, 239, 140, 154), (239, 238, 155, 141), (239, 236, 138, 140), (236, 239, 141, 139), (240, 241, 154, 140), (241, 240, 141, 155), (241, 242, 156, 154), (242, 241, 155, 157), (242, 243, 142, 156), (243, 242, 157, 143), (243, 240, 140, 142), (240, 243, 143, 141), (244, 245, 156, 142), (245, 244, 143, 157), (245, 246, 158, 156), (246, 245, 157, 159), (246, 247, 144, 158), (247, 246, 159, 145), (247, 244, 142, 144), (244, 247, 145, 143), (248, 249, 28, 12), (249, 248, 13, 29), (249, 250, 132, 28), (250, 249, 29, 133), (250, 251, 74, 132), (251, 250, 133, 75), (251, 248, 12, 74), (248, 251, 75, 13), (252, 253, 132, 74), (253, 252, 75, 133), (253, 254, 134, 132), (254, 253, 133, 135), (254, 255, 72, 134), (255, 254, 135, 73), (255, 252, 74, 72), (252, 255, 73, 75), (256, 257, 134, 72), (257, 256, 73, 135), (257, 258, 136, 134), (258, 257, 135, 137), (258, 259, 70, 136), (259, 258, 137, 71), (259, 256, 72, 70), (256, 259, 71, 73), (260, 261, 136, 70), (261, 260, 71, 137), (261, 262, 138, 136), (262, 261, 137, 139), (262, 263, 68, 138), (263, 262, 139, 69), (263, 260, 70, 68), (260, 263, 69, 71), (264, 265, 138, 68), (265, 264, 69, 139), (265, 266, 140, 138), (266, 265, 139, 141), (266, 267, 66, 140), (267, 266, 141, 67), (267, 264, 68, 66), (264, 267, 67, 69), (268, 269, 140, 66), (269, 268, 67, 141), (269, 270, 142, 140), (270, 269, 141, 143), (270, 271, 64, 142), (271, 270, 143, 65), (271, 268, 66, 64), (268, 271, 65, 67), (272, 273, 142, 64), (273, 272, 65, 143), (273, 274, 144, 142), (274, 273, 143, 145), (274, 275, 62, 144), (275, 274, 145, 63), (275, 272, 64, 62), (272, 275, 63, 65), (276, 277, 118, 2), (277, 276, 3, 119), (277, 278, 88, 118), (278, 277, 119, 89), (278, 279, 20, 88), (279, 278, 89, 21), (279, 276, 2, 20), (276, 279, 21, 3), (280, 281, 120, 118), (281, 280, 119, 121), (281, 282, 86, 120), (282, 281, 121, 87), (282, 283, 88, 86), (283, 282, 87, 89), (283, 280, 118, 88), (280, 283, 89, 119), (284, 285, 122, 120), (285, 284, 121, 123), (285, 286, 84, 122), (286, 285, 123, 85), (286, 287, 86, 84), (287, 286, 85, 87), (287, 284, 120, 86), (284, 287, 87, 121), (288, 289, 124, 122), (289, 288, 123, 125), (289, 290, 82, 124), (290, 289, 125, 83), (290, 291, 84, 82), (291, 290, 83, 85), (291, 288, 122, 84), (288, 291, 85, 123), (292, 293, 126, 124), (293, 292, 125, 127), (293, 294, 80, 126), (294, 293, 127, 81), (294, 295, 82, 80), (295, 294, 81, 83), (295, 292, 124, 82), (292, 295, 83, 125), (296, 297, 128, 126), (297, 296, 127, 129), (297, 298, 78, 128), (298, 297, 129, 79), (298, 299, 80, 78), (299, 298, 79, 81), (299, 296, 126, 80), (296, 299, 81, 127), (300, 301, 130, 128), (301, 300, 129, 131), (301, 302, 76, 130), (302, 301, 131, 77), (302, 303, 78, 76), (303, 302, 77, 79), (303, 300, 128, 78), (300, 303, 79, 129), (304, 305, 88, 20), (305, 304, 21, 89), (305, 306, 62, 88), (306, 305, 89, 63), (306, 307, 10, 62), (307, 306, 63, 11), (307, 304, 20, 10), (304, 307, 11, 21), (308, 309, 86, 88), (309, 308, 89, 87), (309, 310, 64, 86), (310, 309, 87, 65), (310, 311, 62, 64), (311, 310, 65, 63), (311, 308, 88, 62), (308, 311, 63, 89), (312, 313, 84, 86), (313, 312, 87, 85), (313, 314, 66, 84), (314, 313, 85, 67), (314, 315, 64, 66), (315, 314, 67, 65), (315, 312, 86, 64), (312, 315, 65, 87), (316, 317, 82, 84), (317, 316, 85, 83), (317, 318, 68, 82), (318, 317, 83, 69), (318, 319, 66, 68), (319, 318, 69, 67), (319, 316, 84, 66), (316, 319, 67, 85), (320, 321, 80, 82), (321, 320, 83, 81), (321, 322, 70, 80), (322, 321, 81, 71), (322, 323, 68, 70), (323, 322, 71, 69), (323, 320, 82, 68), (320, 323, 69, 83), (324, 325, 78, 80), (325, 324, 81, 79), (325, 326, 72, 78), (326, 325, 79, 73), (326, 327, 70, 72), (327, 326, 73, 71), (327, 324, 80, 70), (324, 327, 71, 81), (328, 329, 76, 78), (329, 328, 79, 77), (329, 330, 74, 76), (330, 329, 77, 75), (330, 331, 72, 74), (331, 330, 75, 73), (331, 328, 78, 72), (328, 331, 73, 79), (332, 333, 102, 16), (333, 332, 17, 103), (333, 334, 48, 102), (334, 333, 103, 49), (334, 335, 14, 48), (335, 334, 49, 15), (335, 332, 16, 14), (332, 335, 15, 17), (336, 337, 100, 102), (337, 336, 103, 101), (337, 338, 50, 100), (338, 337, 101, 51), (338, 339, 48, 50), (339, 338, 51, 49), (339, 336, 102, 48), (336, 339, 49, 103), (340, 341, 98, 100), (341, 340, 101, 99), (341, 342, 52, 98), (342, 341, 99, 53), (342, 343, 50, 52), (343, 342, 53, 51), (343, 340, 100, 50), (340, 343, 51, 101), (344, 345, 96, 98), (345, 344, 99, 97), (345, 346, 54, 96), (346, 345, 97, 55), (346, 347, 52, 54), (347, 346, 55, 53), (347, 344, 98, 52), (344, 347, 53, 99), (348, 349, 94, 96), (349, 348, 97, 95), (349, 350, 56, 94), (350, 349, 95, 57), (350, 351, 54, 56), (351, 350, 57, 55), (351, 348, 96, 54), (348, 351, 55, 97), (352, 353, 92, 94), (353, 352, 95, 93), (353, 354, 58, 92), (354, 353, 93, 59), (354, 355, 56, 58), (355, 354, 59, 57), (355, 352, 94, 56), (352, 355, 57, 95), (356, 357, 90, 92), (357, 356, 93, 91), (357, 358, 60, 90), (358, 357, 91, 61), (358, 359, 58, 60), (359, 358, 61, 59), (359, 356, 92, 58), (356, 359, 59, 93), (360, 361, 104, 6), (361, 360, 7, 105), (361, 362, 102, 104), (362, 361, 105, 103), (362, 363, 16, 102), (363, 362, 103, 17), (363, 360, 6, 16), (360, 363, 17, 7), (364, 365, 106, 104), (365, 364, 105, 107), (365, 366, 100, 106), (366, 365, 107, 101), (366, 367, 102, 100), (367, 366, 101, 103), (367, 364, 104, 102), (364, 367, 103, 105), (368, 369, 108, 106), (369, 368, 107, 109), (369, 370, 98, 108), (370, 369, 109, 99), (370, 371, 100, 98), (371, 370, 99, 101), (371, 368, 106, 100), (368, 371, 101, 107), (372, 373, 110, 108), (373, 372, 109, 111), (373, 374, 96, 110), (374, 373, 111, 97), (374, 375, 98, 96), (375, 374, 97, 99), (375, 372, 108, 98), (372, 375, 99, 109), (376, 377, 112, 110), (377, 376, 111, 113), (377, 378, 94, 112), (378, 377, 113, 95), (378, 379, 96, 94), (379, 378, 95, 97), (379, 376, 110, 96), (376, 379, 97, 111), (380, 381, 114, 112), (381, 380, 113, 115), (381, 382, 92, 114), (382, 381, 115, 93), (382, 383, 94, 92), (383, 382, 93, 95), (383, 380, 112, 94), (380, 383, 95, 113), (384, 385, 116, 114), (385, 384, 115, 117), (385, 386, 90, 116), (386, 385, 117, 91), (386, 387, 92, 90), (387, 386, 91, 93), (387, 384, 114, 92), (384, 387, 93, 115), (388, 389, 14, 30), (389, 388, 31, 15), (389, 390, 48, 14), (390, 389, 15, 49), (390, 391, 146, 48), (391, 390, 49, 147), (391, 388, 30, 146), (388, 391, 147, 31), (392, 393, 48, 146), (393, 392, 147, 49), (393, 394, 50, 48), (394, 393, 49, 51), (394, 395, 148, 50), (395, 394, 51, 149), (395, 392, 146, 148), (392, 395, 149, 147), (396, 397, 50, 148), (397, 396, 149, 51), (397, 398, 52, 50), (398, 397, 51, 53), (398, 399, 150, 52), (399, 398, 53, 151), (399, 396, 148, 150), (396, 399, 151, 149), (400, 401, 52, 150), (401, 400, 151, 53), (401, 402, 54, 52), (402, 401, 53, 55), (402, 403, 152, 54), (403, 402, 55, 153), (403, 400, 150, 152), (400, 403, 153, 151), (404, 405, 54, 152), (405, 404, 153, 55), (405, 406, 56, 54), (406, 405, 55, 57), (406, 407, 154, 56), (407, 406, 57, 155), (407, 404, 152, 154), (404, 407, 155, 153), (408, 409, 56, 154), (409, 408, 155, 57), (409, 410, 58, 56), (410, 409, 57, 59), (410, 411, 156, 58), (411, 410, 59, 157), (411, 408, 154, 156), (408, 411, 157, 155), (412, 413, 58, 156), (413, 412, 157, 59), (413, 414, 60, 58), (414, 413, 59, 61), (414, 415, 158, 60), (415, 414, 61, 159), (415, 412, 156, 158), (412, 415, 159, 157)])
me_crane_small_boardwalk_mesh.polygons.foreach_set('use_smooth', [True] * 512)
_uv = me_crane_small_boardwalk_mesh.uv_layers.new(name='UVMap')
_uv.uv.foreach_set('vector', [0.8417, 0.6637, 0.8417, 0.741, 0.8417, 0.741, 0.8417, 0.6637, 0.8417, 0.741, 0.8417, 0.6637, 0.8417, 0.6637, 0.8417, 0.741, 0.8417, 0.741, 0.866, 0.741, 0.866, 0.741, 0.8417, 0.741, 0.866, 0.741, 0.8417, 0.741, 0.8417, 0.741, 0.866, 0.741, 0.866, 0.741, 0.866, 0.6637, 0.866, 0.6637, 0.866, 0.741, 0.866, 0.6637, 0.866, 0.741, 0.866, 0.741, 0.866, 0.6637, 0.866, 0.6637, 0.8417, 0.6637, 0.8417, 0.6637, 0.866, 0.6637, 0.8417, 0.6637, 0.866, 0.6637, 0.866, 0.6637, 0.8417, 0.6637, 0.8417, 0.741, 0.866, 0.741, 0.866, 0.741, 0.8417, 0.741, 0.866, 0.741, 0.8417, 0.741, 0.8417, 0.741, 0.866, 0.741, 0.866, 0.741, 0.866, 0.741, 0.866, 0.741, 0.866, 0.741, 0.866, 0.741, 0.866, 0.741, 0.866, 0.741, 0.866, 0.741, 0.866, 0.741, 0.8417, 0.741, 0.8417, 0.741, 0.866, 0.741, 0.8417, 0.741, 0.866, 0.741, 0.866, 0.741, 0.8417, 0.741, 0.8417, 0.741, 0.8417, 0.741, 0.8417, 0.741, 0.8417, 0.741, 0.8417, 0.741, 0.8417, 0.741, 0.8417, 0.741, 0.8417, 0.741, 0.866, 0.5863, 0.866, 0.509, 0.866, 0.509, 0.866, 0.5863, 0.866, 0.509, 0.866, 0.5863, 0.866, 0.5863, 0.866, 0.509, 0.866, 0.509, 0.866, 0.509, 0.866, 0.509, 0.866, 0.509, 0.866, 0.509, 0.866, 0.509, 0.866, 0.509, 0.866, 0.509, 0.866, 0.509, 0.866, 0.5863, 0.866, 0.5863, 0.866, 0.509, 0.866, 0.5863, 0.866, 0.509, 0.866, 0.509, 0.866, 0.5863, 0.866, 0.5863, 0.866, 0.5863, 0.866, 0.5863, 0.866, 0.5863, 0.866, 0.5863, 0.866, 0.5863, 0.866, 0.5863, 0.866, 0.5863, 0.866, 0.5863, 0.866, 0.509, 0.866, 0.509, 0.866, 0.5863, 0.866, 0.509, 0.866, 0.5863, 0.866, 0.5863, 0.866, 0.509, 0.866, 0.509, 0.866, 0.509, 0.866, 0.509, 0.866, 0.509, 0.866, 0.509, 0.866, 0.509, 0.866, 0.509, 0.866, 0.509, 0.866, 0.509, 0.866, 0.5863, 0.866, 0.5863, 0.866, 0.509, 0.866, 0.5863, 0.866, 0.509, 0.866, 0.509, 0.866, 0.5863, 0.866, 0.5863, 0.866, 0.5863, 0.866, 0.5863, 0.866, 0.5863, 0.866, 0.5863, 0.866, 0.5863, 0.866, 0.5863, 0.866, 0.5863, 0.6716, 0.6637, 0.6717, 0.741, 0.6717, 0.741, 0.6716, 0.6637, 0.6717, 0.741, 0.6716, 0.6637, 0.6716, 0.6637, 0.6717, 0.741, 0.6717, 0.741, 0.6717, 0.741, 0.6717, 0.741, 0.6717, 0.741, 0.6717, 0.741, 0.6717, 0.741, 0.6717, 0.741, 0.6717, 0.741, 0.6717, 0.741, 0.6716, 0.6637, 0.6716, 0.6637, 0.6717, 0.741, 0.6716, 0.6637, 0.6717, 0.741, 0.6717, 0.741, 0.6716, 0.6637, 0.6716, 0.6637, 0.6716, 0.6637, 0.6716, 0.6637, 0.6716, 0.6637, 0.6716, 0.6637, 0.6716, 0.6637, 0.6716, 0.6637, 0.6716, 0.6637, 0.6716, 0.6637, 0.6717, 0.741, 0.6717, 0.741, 0.6716, 0.6637, 0.6717, 0.741, 0.6716, 0.6637, 0.6716, 0.6637, 0.6717, 0.741, 0.6717, 0.741, 0.6717, 0.741, 0.6717, 0.741, 0.6717, 0.741, 0.6717, 0.741, 0.6717, 0.741, 0.6717, 0.741, 0.6717, 0.741, 0.6717, 0.741, 0.6716, 0.6637, 0.6716, 0.6637, 0.6717, 0.741, 0.6716, 0.6637, 0.6717, 0.741, 0.6717, 0.741, 0.6716, 0.6637, 0.6716, 0.6637, 0.6716, 0.6637, 0.6716, 0.6637, 0.6716, 0.6637, 0.6716, 0.6637, 0.6716, 0.6637, 0.6716, 0.6637, 0.6716, 0.6637, 0.8417, 0.741, 0.866, 0.741, 0.866, 0.741, 0.8417, 0.741, 0.866, 0.741, 0.8417, 0.741, 0.8417, 0.741, 0.866, 0.741, 0.866, 0.741, 0.866, 0.741, 0.866, 0.741, 0.866, 0.741, 0.866, 0.741, 0.866, 0.741, 0.866, 0.741, 0.866, 0.741, 0.866, 0.741, 0.8417, 0.741, 0.8417, 0.741, 0.866, 0.741, 0.8417, 0.741, 0.866, 0.741, 0.866, 0.741, 0.8417, 0.741, 0.8417, 0.741, 0.8417, 0.741, 0.8417, 0.741, 0.8417, 0.741, 0.8417, 0.741, 0.8417, 0.741, 0.8417, 0.741, 0.8417, 0.741, 0.6959, 0.509, 0.6716, 0.509, 0.6716, 0.509, 0.6959, 0.509, 0.6716, 0.509, 0.6959, 0.509, 0.6959, 0.509, 0.6716, 0.509, 0.6716, 0.509, 0.6716, 0.509, 0.6716, 0.509, 0.6716, 0.509, 0.6716, 0.509, 0.6716, 0.509, 0.6716, 0.509, 0.6716, 0.509, 0.6716, 0.509, 0.6959, 0.509, 0.6959, 0.509, 0.6716, 0.509, 0.6959, 0.509, 0.6716, 0.509, 0.6716, 0.509, 0.6959, 0.509, 0.6959, 0.509, 0.6959, 0.509, 0.6959, 0.509, 0.6959, 0.509, 0.6959, 0.509, 0.6959, 0.509, 0.6959, 0.509, 0.6959, 0.509, 0.6959, 0.509, 0.6716, 0.509, 0.6716, 0.509, 0.6959, 0.509, 0.6716, 0.509, 0.6959, 0.509, 0.6959, 0.509, 0.6716, 0.509, 0.6716, 0.509, 0.6716, 0.509, 0.6716, 0.509, 0.6716, 0.509, 0.6716, 0.509, 0.6716, 0.509, 0.6716, 0.509, 0.6716, 0.509, 0.6716, 0.509, 0.6959, 0.509, 0.6959, 0.509, 0.6716, 0.509, 0.6959, 0.509, 0.6716, 0.509, 0.6716, 0.509, 0.6959, 0.509, 0.6959, 0.509, 0.6959, 0.509, 0.6959, 0.509, 0.6959, 0.509, 0.6959, 0.509, 0.6959, 0.509, 0.6959, 0.509, 0.6959, 0.509, 0.6716, 0.509, 0.6716, 0.5863, 0.6716, 0.5863, 0.6716, 0.509, 0.6716, 0.5863, 0.6716, 0.509, 0.6716, 0.509, 0.6716, 0.5863, 0.6716, 0.5863, 0.6716, 0.5863, 0.6716, 0.5863, 0.6716, 0.5863, 0.6716, 0.5863, 0.6716, 0.5863, 0.6716, 0.5863, 0.6716, 0.5863, 0.6716, 0.5863, 0.6716, 0.509, 0.6716, 0.509, 0.6716, 0.5863, 0.6716, 0.509, 0.6716, 0.5863, 0.6716, 0.5863, 0.6716, 0.509, 0.6716, 0.509, 0.6716, 0.509, 0.6716, 0.509, 0.6716, 0.509, 0.6716, 0.509, 0.6716, 0.509, 0.6716, 0.509, 0.6716, 0.509, 0.6716, 0.509, 0.6716, 0.5863, 0.6716, 0.5863, 0.6716, 0.509, 0.6716, 0.5863, 0.6716, 0.509, 0.6716, 0.509, 0.6716, 0.5863, 0.6716, 0.5863, 0.6716, 0.5863, 0.6716, 0.5863, 0.6716, 0.5863, 0.6716, 0.5863, 0.6716, 0.5863, 0.6716, 0.5863, 0.6716, 0.5863, 0.6716, 0.5863, 0.6716, 0.509, 0.6716, 0.509, 0.6716, 0.5863, 0.6716, 0.509, 0.6716, 0.5863, 0.6716, 0.5863, 0.6716, 0.509, 0.6716, 0.509, 0.6716, 0.509, 0.6716, 0.509, 0.6716, 0.509, 0.6716, 0.509, 0.6716, 0.509, 0.6716, 0.509, 0.6716, 0.509, 0.866, 0.741, 0.866, 0.6637, 0.866, 0.6637, 0.866, 0.741, 0.866, 0.6637, 0.866, 0.741, 0.866, 0.741, 0.866, 0.6637, 0.866, 0.6637, 0.866, 0.6637, 0.866, 0.6637, 0.866, 0.6637, 0.866, 0.6637, 0.866, 0.6637, 0.866, 0.6637, 0.866, 0.6637, 0.866, 0.6637, 0.866, 0.741, 0.866, 0.741, 0.866, 0.6637, 0.866, 0.741, 0.866, 0.6637, 0.866, 0.6637, 0.866, 0.741, 0.866, 0.741, 0.866, 0.741, 0.866, 0.741, 0.866, 0.741, 0.866, 0.741, 0.866, 0.741, 0.866, 0.741, 0.866, 0.741, 0.866, 0.741, 0.866, 0.6637, 0.866, 0.6637, 0.866, 0.741, 0.866, 0.6637, 0.866, 0.741, 0.866, 0.741, 0.866, 0.6637, 0.866, 0.6637, 0.866, 0.6637, 0.866, 0.6637, 0.866, 0.6637, 0.866, 0.6637, 0.866, 0.6637, 0.866, 0.6637, 0.866, 0.6637, 0.866, 0.6637, 0.866, 0.741, 0.866, 0.741, 0.866, 0.6637, 0.866, 0.741, 0.866, 0.6637, 0.866, 0.6637, 0.866, 0.741, 0.866, 0.741, 0.866, 0.741, 0.866, 0.741, 0.866, 0.741, 0.866, 0.741, 0.866, 0.741, 0.866, 0.741, 0.866, 0.741, 0.8417, 0.509, 0.8417, 0.5863, 0.8417, 0.5863, 0.8417, 0.509, 0.8417, 0.5863, 0.8417, 0.509, 0.8417, 0.509, 0.8417, 0.5863, 0.8417, 0.5863, 0.866, 0.5863, 0.866, 0.5863, 0.8417, 0.5863, 0.866, 0.5863, 0.8417, 0.5863, 0.8417, 0.5863, 0.866, 0.5863, 0.866, 0.5863, 0.866, 0.509, 0.866, 0.509, 0.866, 0.5863, 0.866, 0.509, 0.866, 0.5863, 0.866, 0.5863, 0.866, 0.509, 0.866, 0.509, 0.8417, 0.509, 0.8417, 0.509, 0.866, 0.509, 0.8417, 0.509, 0.866, 0.509, 0.866, 0.509, 0.8417, 0.509, 0.8417, 0.5863, 0.8417, 0.6637, 0.8417, 0.6637, 0.8417, 0.5863, 0.8417, 0.6637, 0.8417, 0.5863, 0.8417, 0.5863, 0.8417, 0.6637, 0.8417, 0.6637, 0.866, 0.6637, 0.866, 0.6637, 0.8417, 0.6637, 0.866, 0.6637, 0.8417, 0.6637, 0.8417, 0.6637, 0.866, 0.6637, 0.866, 0.6637, 0.866, 0.5863, 0.866, 0.5863, 0.866, 0.6637, 0.866, 0.5863, 0.866, 0.6637, 0.866, 0.6637, 0.866, 0.5863, 0.866, 0.5863, 0.8417, 0.5863, 0.8417, 0.5863, 0.866, 0.5863, 0.8417, 0.5863, 0.866, 0.5863, 0.866, 0.5863, 0.8417, 0.5863, 0.6716, 0.5863, 0.6716, 0.6637, 0.6716, 0.6637, 0.6716, 0.5863, 0.6716, 0.6637, 0.6716, 0.5863, 0.6716, 0.5863, 0.6716, 0.6637, 0.6716, 0.6637, 0.6959, 0.6637, 0.6959, 0.6637, 0.6716, 0.6637, 0.6959, 0.6637, 0.6716, 0.6637, 0.6716, 0.6637, 0.6959, 0.6637, 0.6959, 0.6637, 0.6959, 0.5863, 0.6959, 0.5863, 0.6959, 0.6637, 0.6959, 0.5863, 0.6959, 0.6637, 0.6959, 0.6637, 0.6959, 0.5863, 0.6959, 0.5863, 0.6716, 0.5863, 0.6716, 0.5863, 0.6959, 0.5863, 0.6716, 0.5863, 0.6959, 0.5863, 0.6959, 0.5863, 0.6716, 0.5863, 0.6959, 0.5863, 0.6959, 0.6637, 0.6959, 0.6637, 0.6959, 0.5863, 0.6959, 0.6637, 0.6959, 0.5863, 0.6959, 0.5863, 0.6959, 0.6637, 0.6959, 0.6637, 0.7202, 0.6637, 0.7202, 0.6637, 0.6959, 0.6637, 0.7202, 0.6637, 0.6959, 0.6637, 0.6959, 0.6637, 0.7202, 0.6637, 0.7202, 0.6637, 0.7202, 0.5863, 0.7202, 0.5863, 0.7202, 0.6637, 0.7202, 0.5863, 0.7202, 0.6637, 0.7202, 0.6637, 0.7202, 0.5863, 0.7202, 0.5863, 0.6959, 0.5863, 0.6959, 0.5863, 0.7202, 0.5863, 0.6959, 0.5863, 0.7202, 0.5863, 0.7202, 0.5863, 0.6959, 0.5863, 0.7202, 0.5863, 0.7202, 0.6637, 0.7202, 0.6637, 0.7202, 0.5863, 0.7202, 0.6637, 0.7202, 0.5863, 0.7202, 0.5863, 0.7202, 0.6637, 0.7202, 0.6637, 0.7445, 0.6637, 0.7445, 0.6637, 0.7202, 0.6637, 0.7445, 0.6637, 0.7202, 0.6637, 0.7202, 0.6637, 0.7445, 0.6637, 0.7445, 0.6637, 0.7445, 0.5863, 0.7445, 0.5863, 0.7445, 0.6637, 0.7445, 0.5863, 0.7445, 0.6637, 0.7445, 0.6637, 0.7445, 0.5863, 0.7445, 0.5863, 0.7202, 0.5863, 0.7202, 0.5863, 0.7445, 0.5863, 0.7202, 0.5863, 0.7445, 0.5863, 0.7445, 0.5863, 0.7202, 0.5863, 0.7445, 0.5863, 0.7445, 0.6637, 0.7445, 0.6637, 0.7445, 0.5863, 0.7445, 0.6637, 0.7445, 0.5863, 0.7445, 0.5863, 0.7445, 0.6637, 0.7445, 0.6637, 0.7688, 0.6637, 0.7688, 0.6637, 0.7445, 0.6637, 0.7688, 0.6637, 0.7445, 0.6637, 0.7445, 0.6637, 0.7688, 0.6637, 0.7688, 0.6637, 0.7688, 0.5863, 0.7688, 0.5863, 0.7688, 0.6637, 0.7688, 0.5863, 0.7688, 0.6637, 0.7688, 0.6637, 0.7688, 0.5863, 0.7688, 0.5863, 0.7445, 0.5863, 0.7445, 0.5863, 0.7688, 0.5863, 0.7445, 0.5863, 0.7688, 0.5863, 0.7688, 0.5863, 0.7445, 0.5863, 0.7688, 0.5863, 0.7688, 0.6637, 0.7688, 0.6637, 0.7688, 0.5863, 0.7688, 0.6637, 0.7688, 0.5863, 0.7688, 0.5863, 0.7688, 0.6637, 0.7688, 0.6637, 0.7931, 0.6637, 0.7931, 0.6637, 0.7688, 0.6637, 0.7931, 0.6637, 0.7688, 0.6637, 0.7688, 0.6637, 0.7931, 0.6637, 0.7931, 0.6637, 0.7931, 0.5863, 0.7931, 0.5863, 0.7931, 0.6637, 0.7931, 0.5863, 0.7931, 0.6637, 0.7931, 0.6637, 0.7931, 0.5863, 0.7931, 0.5863, 0.7688, 0.5863, 0.7688, 0.5863, 0.7931, 0.5863, 0.7688, 0.5863, 0.7931, 0.5863, 0.7931, 0.5863, 0.7688, 0.5863, 0.7931, 0.5863, 0.7931, 0.6637, 0.7931, 0.6637, 0.7931, 0.5863, 0.7931, 0.6637, 0.7931, 0.5863, 0.7931, 0.5863, 0.7931, 0.6637, 0.7931, 0.6637, 0.8174, 0.6637, 0.8174, 0.6637, 0.7931, 0.6637, 0.8174, 0.6637, 0.7931, 0.6637, 0.7931, 0.6637, 0.8174, 0.6637, 0.8174, 0.6637, 0.8174, 0.5863, 0.8174, 0.5863, 0.8174, 0.6637, 0.8174, 0.5863, 0.8174, 0.6637, 0.8174, 0.6637, 0.8174, 0.5863, 0.8174, 0.5863, 0.7931, 0.5863, 0.7931, 0.5863, 0.8174, 0.5863, 0.7931, 0.5863, 0.8174, 0.5863, 0.8174, 0.5863, 0.7931, 0.5863, 0.8174, 0.5863, 0.8174, 0.6637, 0.8174, 0.6637, 0.8174, 0.5863, 0.8174, 0.6637, 0.8174, 0.5863, 0.8174, 0.5863, 0.8174, 0.6637, 0.8174, 0.6637, 0.8417, 0.6637, 0.8417, 0.6637, 0.8174, 0.6637, 0.8417, 0.6637, 0.8174, 0.6637, 0.8174, 0.6637, 0.8417, 0.6637, 0.8417, 0.6637, 0.8417, 0.5863, 0.8417, 0.5863, 0.8417, 0.6637, 0.8417, 0.5863, 0.8417, 0.6637, 0.8417, 0.6637, 0.8417, 0.5863, 0.8417, 0.5863, 0.8174, 0.5863, 0.8174, 0.5863, 0.8417, 0.5863, 0.8174, 0.5863, 0.8417, 0.5863, 0.8417, 0.5863, 0.8174, 0.5863, 0.6716, 0.509, 0.6716, 0.5863, 0.6716, 0.5863, 0.6716, 0.509, 0.6716, 0.5863, 0.6716, 0.509, 0.6716, 0.509, 0.6716, 0.5863, 0.6716, 0.5863, 0.6959, 0.5863, 0.6959, 0.5863, 0.6716, 0.5863, 0.6959, 0.5863, 0.6716, 0.5863, 0.6716, 0.5863, 0.6959, 0.5863, 0.6959, 0.5863, 0.6959, 0.509, 0.6959, 0.509, 0.6959, 0.5863, 0.6959, 0.509, 0.6959, 0.5863, 0.6959, 0.5863, 0.6959, 0.509, 0.6959, 0.509, 0.6716, 0.509, 0.6716, 0.509, 0.6959, 0.509, 0.6716, 0.509, 0.6959, 0.509, 0.6959, 0.509, 0.6716, 0.509, 0.6959, 0.509, 0.6959, 0.5863, 0.6959, 0.5863, 0.6959, 0.509, 0.6959, 0.5863, 0.6959, 0.509, 0.6959, 0.509, 0.6959, 0.5863, 0.6959, 0.5863, 0.7202, 0.5863, 0.7202, 0.5863, 0.6959, 0.5863, 0.7202, 0.5863, 0.6959, 0.5863, 0.6959, 0.5863, 0.7202, 0.5863, 0.7202, 0.5863, 0.7202, 0.509, 0.7202, 0.509, 0.7202, 0.5863, 0.7202, 0.509, 0.7202, 0.5863, 0.7202, 0.5863, 0.7202, 0.509, 0.7202, 0.509, 0.6959, 0.509, 0.6959, 0.509, 0.7202, 0.509, 0.6959, 0.509, 0.7202, 0.509, 0.7202, 0.509, 0.6959, 0.509, 0.7202, 0.509, 0.7202, 0.5863, 0.7202, 0.5863, 0.7202, 0.509, 0.7202, 0.5863, 0.7202, 0.509, 0.7202, 0.509, 0.7202, 0.5863, 0.7202, 0.5863, 0.7445, 0.5863, 0.7445, 0.5863, 0.7202, 0.5863, 0.7445, 0.5863, 0.7202, 0.5863, 0.7202, 0.5863, 0.7445, 0.5863, 0.7445, 0.5863, 0.7445, 0.509, 0.7445, 0.509, 0.7445, 0.5863, 0.7445, 0.509, 0.7445, 0.5863, 0.7445, 0.5863, 0.7445, 0.509, 0.7445, 0.509, 0.7202, 0.509, 0.7202, 0.509, 0.7445, 0.509, 0.7202, 0.509, 0.7445, 0.509, 0.7445, 0.509, 0.7202, 0.509, 0.7445, 0.509, 0.7445, 0.5863, 0.7445, 0.5863, 0.7445, 0.509, 0.7445, 0.5863, 0.7445, 0.509, 0.7445, 0.509, 0.7445, 0.5863, 0.7445, 0.5863, 0.7688, 0.5863, 0.7688, 0.5863, 0.7445, 0.5863, 0.7688, 0.5863, 0.7445, 0.5863, 0.7445, 0.5863, 0.7688, 0.5863, 0.7688, 0.5863, 0.7688, 0.509, 0.7688, 0.509, 0.7688, 0.5863, 0.7688, 0.509, 0.7688, 0.5863, 0.7688, 0.5863, 0.7688, 0.509, 0.7688, 0.509, 0.7445, 0.509, 0.7445, 0.509, 0.7688, 0.509, 0.7445, 0.509, 0.7688, 0.509, 0.7688, 0.509, 0.7445, 0.509, 0.7688, 0.509, 0.7688, 0.5863, 0.7688, 0.5863, 0.7688, 0.509, 0.7688, 0.5863, 0.7688, 0.509, 0.7688, 0.509, 0.7688, 0.5863, 0.7688, 0.5863, 0.7931, 0.5863, 0.7931, 0.5863, 0.7688, 0.5863, 0.7931, 0.5863, 0.7688, 0.5863, 0.7688, 0.5863, 0.7931, 0.5863, 0.7931, 0.5863, 0.7931, 0.509, 0.7931, 0.509, 0.7931, 0.5863, 0.7931, 0.509, 0.7931, 0.5863, 0.7931, 0.5863, 0.7931, 0.509, 0.7931, 0.509, 0.7688, 0.509, 0.7688, 0.509, 0.7931, 0.509, 0.7688, 0.509, 0.7931, 0.509, 0.7931, 0.509, 0.7688, 0.509, 0.7931, 0.509, 0.7931, 0.5863, 0.7931, 0.5863, 0.7931, 0.509, 0.7931, 0.5863, 0.7931, 0.509, 0.7931, 0.509, 0.7931, 0.5863, 0.7931, 0.5863, 0.8174, 0.5863, 0.8174, 0.5863, 0.7931, 0.5863, 0.8174, 0.5863, 0.7931, 0.5863, 0.7931, 0.5863, 0.8174, 0.5863, 0.8174, 0.5863, 0.8174, 0.509, 0.8174, 0.509, 0.8174, 0.5863, 0.8174, 0.509, 0.8174, 0.5863, 0.8174, 0.5863, 0.8174, 0.509, 0.8174, 0.509, 0.7931, 0.509, 0.7931, 0.509, 0.8174, 0.509, 0.7931, 0.509, 0.8174, 0.509, 0.8174, 0.509, 0.7931, 0.509, 0.8174, 0.509, 0.8174, 0.5863, 0.8174, 0.5863, 0.8174, 0.509, 0.8174, 0.5863, 0.8174, 0.509, 0.8174, 0.509, 0.8174, 0.5863, 0.8174, 0.5863, 0.8417, 0.5863, 0.8417, 0.5863, 0.8174, 0.5863, 0.8417, 0.5863, 0.8174, 0.5863, 0.8174, 0.5863, 0.8417, 0.5863, 0.8417, 0.5863, 0.8417, 0.509, 0.8417, 0.509, 0.8417, 0.5863, 0.8417, 0.509, 0.8417, 0.5863, 0.8417, 0.5863, 0.8417, 0.509, 0.8417, 0.509, 0.8174, 0.509, 0.8174, 0.509, 0.8417, 0.509, 0.8174, 0.509, 0.8417, 0.509, 0.8417, 0.509, 0.8174, 0.509, 0.866, 0.509, 0.8417, 0.509, 0.8417, 0.509, 0.866, 0.509, 0.8417, 0.509, 0.866, 0.509, 0.866, 0.509, 0.8417, 0.509, 0.8417, 0.509, 0.8417, 0.509, 0.8417, 0.509, 0.8417, 0.509, 0.8417, 0.509, 0.8417, 0.509, 0.8417, 0.509, 0.8417, 0.509, 0.8417, 0.509, 0.866, 0.509, 0.866, 0.509, 0.8417, 0.509, 0.866, 0.509, 0.8417, 0.509, 0.8417, 0.509, 0.866, 0.509, 0.866, 0.509, 0.866, 0.509, 0.866, 0.509, 0.866, 0.509, 0.866, 0.509, 0.866, 0.509, 0.866, 0.509, 0.866, 0.509, 0.8417, 0.509, 0.8174, 0.509, 0.8174, 0.509, 0.8417, 0.509, 0.8174, 0.509, 0.8417, 0.509, 0.8417, 0.509, 0.8174, 0.509, 0.8174, 0.509, 0.8174, 0.509, 0.8174, 0.509, 0.8174, 0.509, 0.8174, 0.509, 0.8174, 0.509, 0.8174, 0.509, 0.8174, 0.509, 0.8174, 0.509, 0.8417, 0.509, 0.8417, 0.509, 0.8174, 0.509, 0.8417, 0.509, 0.8174, 0.509, 0.8174, 0.509, 0.8417, 0.509, 0.8417, 0.509, 0.8417, 0.509, 0.8417, 0.509, 0.8417, 0.509, 0.8417, 0.509, 0.8417, 0.509, 0.8417, 0.509, 0.8417, 0.509, 0.8174, 0.509, 0.7931, 0.509, 0.7931, 0.509, 0.8174, 0.509, 0.7931, 0.509, 0.8174, 0.509, 0.8174, 0.509, 0.7931, 0.509, 0.7931, 0.509, 0.7931, 0.509, 0.7931, 0.509, 0.7931, 0.509, 0.7931, 0.509, 0.7931, 0.509, 0.7931, 0.509, 0.7931, 0.509, 0.7931, 0.509, 0.8174, 0.509, 0.8174, 0.509, 0.7931, 0.509, 0.8174, 0.509, 0.7931, 0.509, 0.7931, 0.509, 0.8174, 0.509, 0.8174, 0.509, 0.8174, 0.509, 0.8174, 0.509, 0.8174, 0.509, 0.8174, 0.509, 0.8174, 0.509, 0.8174, 0.509, 0.8174, 0.509, 0.7931, 0.509, 0.7688, 0.509, 0.7688, 0.509, 0.7931, 0.509, 0.7688, 0.509, 0.7931, 0.509, 0.7931, 0.509, 0.7688, 0.509, 0.7688, 0.509, 0.7688, 0.509, 0.7688, 0.509, 0.7688, 0.509, 0.7688, 0.509, 0.7688, 0.509, 0.7688, 0.509, 0.7688, 0.509, 0.7688, 0.509, 0.7931, 0.509, 0.7931, 0.509, 0.7688, 0.509, 0.7931, 0.509, 0.7688, 0.509, 0.7688, 0.509, 0.7931, 0.509, 0.7931, 0.509, 0.7931, 0.509, 0.7931, 0.509, 0.7931, 0.509, 0.7931, 0.509, 0.7931, 0.509, 0.7931, 0.509, 0.7931, 0.509, 0.7688, 0.509, 0.7445, 0.509, 0.7445, 0.509, 0.7688, 0.509, 0.7445, 0.509, 0.7688, 0.509, 0.7688, 0.509, 0.7445, 0.509, 0.7445, 0.509, 0.7445, 0.509, 0.7445, 0.509, 0.7445, 0.509, 0.7445, 0.509, 0.7445, 0.509, 0.7445, 0.509, 0.7445, 0.509, 0.7445, 0.509, 0.7688, 0.509, 0.7688, 0.509, 0.7445, 0.509, 0.7688, 0.509, 0.7445, 0.509, 0.7445, 0.509, 0.7688, 0.509, 0.7688, 0.509, 0.7688, 0.509, 0.7688, 0.509, 0.7688, 0.509, 0.7688, 0.509, 0.7688, 0.509, 0.7688, 0.509, 0.7688, 0.509, 0.7445, 0.509, 0.7202, 0.509, 0.7202, 0.509, 0.7445, 0.509, 0.7202, 0.509, 0.7445, 0.509, 0.7445, 0.509, 0.7202, 0.509, 0.7202, 0.509, 0.7202, 0.509, 0.7202, 0.509, 0.7202, 0.509, 0.7202, 0.509, 0.7202, 0.509, 0.7202, 0.509, 0.7202, 0.509, 0.7202, 0.509, 0.7445, 0.509, 0.7445, 0.509, 0.7202, 0.509, 0.7445, 0.509, 0.7202, 0.509, 0.7202, 0.509, 0.7445, 0.509, 0.7445, 0.509, 0.7445, 0.509, 0.7445, 0.509, 0.7445, 0.509, 0.7445, 0.509, 0.7445, 0.509, 0.7445, 0.509, 0.7445, 0.509, 0.7202, 0.509, 0.6959, 0.509, 0.6959, 0.509, 0.7202, 0.509, 0.6959, 0.509, 0.7202, 0.509, 0.7202, 0.509, 0.6959, 0.509, 0.6959, 0.509, 0.6959, 0.509, 0.6959, 0.509, 0.6959, 0.509, 0.6959, 0.509, 0.6959, 0.509, 0.6959, 0.509, 0.6959, 0.509, 0.6959, 0.509, 0.7202, 0.509, 0.7202, 0.509, 0.6959, 0.509, 0.7202, 0.509, 0.6959, 0.509, 0.6959, 0.509, 0.7202, 0.509, 0.7202, 0.509, 0.7202, 0.509, 0.7202, 0.509, 0.7202, 0.509, 0.7202, 0.509, 0.7202, 0.509, 0.7202, 0.509, 0.7202, 0.509, 0.866, 0.509, 0.8417, 0.509, 0.8417, 0.509, 0.866, 0.509, 0.8417, 0.509, 0.866, 0.509, 0.866, 0.509, 0.8417, 0.509, 0.8417, 0.509, 0.8417, 0.509, 0.8417, 0.509, 0.8417, 0.509, 0.8417, 0.509, 0.8417, 0.509, 0.8417, 0.509, 0.8417, 0.509, 0.8417, 0.509, 0.866, 0.509, 0.866, 0.509, 0.8417, 0.509, 0.866, 0.509, 0.8417, 0.509, 0.8417, 0.509, 0.866, 0.509, 0.866, 0.509, 0.866, 0.509, 0.866, 0.509, 0.866, 0.509, 0.866, 0.509, 0.866, 0.509, 0.866, 0.509, 0.866, 0.509, 0.8417, 0.509, 0.8174, 0.509, 0.8174, 0.509, 0.8417, 0.509, 0.8174, 0.509, 0.8417, 0.509, 0.8417, 0.509, 0.8174, 0.509, 0.8174, 0.509, 0.8174, 0.509, 0.8174, 0.509, 0.8174, 0.509, 0.8174, 0.509, 0.8174, 0.509, 0.8174, 0.509, 0.8174, 0.509, 0.8174, 0.509, 0.8417, 0.509, 0.8417, 0.509, 0.8174, 0.509, 0.8417, 0.509, 0.8174, 0.509, 0.8174, 0.509, 0.8417, 0.509, 0.8417, 0.509, 0.8417, 0.509, 0.8417, 0.509, 0.8417, 0.509, 0.8417, 0.509, 0.8417, 0.509, 0.8417, 0.509, 0.8417, 0.509, 0.8174, 0.509, 0.7931, 0.509, 0.7931, 0.509, 0.8174, 0.509, 0.7931, 0.509, 0.8174, 0.509, 0.8174, 0.509, 0.7931, 0.509, 0.7931, 0.509, 0.7931, 0.509, 0.7931, 0.509, 0.7931, 0.509, 0.7931, 0.509, 0.7931, 0.509, 0.7931, 0.509, 0.7931, 0.509, 0.7931, 0.509, 0.8174, 0.509, 0.8174, 0.509, 0.7931, 0.509, 0.8174, 0.509, 0.7931, 0.509, 0.7931, 0.509, 0.8174, 0.509, 0.8174, 0.509, 0.8174, 0.509, 0.8174, 0.509, 0.8174, 0.509, 0.8174, 0.509, 0.8174, 0.509, 0.8174, 0.509, 0.8174, 0.509, 0.7931, 0.509, 0.7688, 0.509, 0.7688, 0.509, 0.7931, 0.509, 0.7688, 0.509, 0.7931, 0.509, 0.7931, 0.509, 0.7688, 0.509, 0.7688, 0.509, 0.7688, 0.509, 0.7688, 0.509, 0.7688, 0.509, 0.7688, 0.509, 0.7688, 0.509, 0.7688, 0.509, 0.7688, 0.509, 0.7688, 0.509, 0.7931, 0.509, 0.7931, 0.509, 0.7688, 0.509, 0.7931, 0.509, 0.7688, 0.509, 0.7688, 0.509, 0.7931, 0.509, 0.7931, 0.509, 0.7931, 0.509, 0.7931, 0.509, 0.7931, 0.509, 0.7931, 0.509, 0.7931, 0.509, 0.7931, 0.509, 0.7931, 0.509, 0.7688, 0.509, 0.7445, 0.509, 0.7445, 0.509, 0.7688, 0.509, 0.7445, 0.509, 0.7688, 0.509, 0.7688, 0.509, 0.7445, 0.509, 0.7445, 0.509, 0.7445, 0.509, 0.7445, 0.509, 0.7445, 0.509, 0.7445, 0.509, 0.7445, 0.509, 0.7445, 0.509, 0.7445, 0.509, 0.7445, 0.509, 0.7688, 0.509, 0.7688, 0.509, 0.7445, 0.509, 0.7688, 0.509, 0.7445, 0.509, 0.7445, 0.509, 0.7688, 0.509, 0.7688, 0.509, 0.7688, 0.509, 0.7688, 0.509, 0.7688, 0.509, 0.7688, 0.509, 0.7688, 0.509, 0.7688, 0.509, 0.7688, 0.509, 0.7445, 0.509, 0.7202, 0.509, 0.7202, 0.509, 0.7445, 0.509, 0.7202, 0.509, 0.7445, 0.509, 0.7445, 0.509, 0.7202, 0.509, 0.7202, 0.509, 0.7202, 0.509, 0.7202, 0.509, 0.7202, 0.509, 0.7202, 0.509, 0.7202, 0.509, 0.7202, 0.509, 0.7202, 0.509, 0.7202, 0.509, 0.7445, 0.509, 0.7445, 0.509, 0.7202, 0.509, 0.7445, 0.509, 0.7202, 0.509, 0.7202, 0.509, 0.7445, 0.509, 0.7445, 0.509, 0.7445, 0.509, 0.7445, 0.509, 0.7445, 0.509, 0.7445, 0.509, 0.7445, 0.509, 0.7445, 0.509, 0.7445, 0.509, 0.7202, 0.509, 0.6959, 0.509, 0.6959, 0.509, 0.7202, 0.509, 0.6959, 0.509, 0.7202, 0.509, 0.7202, 0.509, 0.6959, 0.509, 0.6959, 0.509, 0.6959, 0.509, 0.6959, 0.509, 0.6959, 0.509, 0.6959, 0.509, 0.6959, 0.509, 0.6959, 0.509, 0.6959, 0.509, 0.6959, 0.509, 0.7202, 0.509, 0.7202, 0.509, 0.6959, 0.509, 0.7202, 0.509, 0.6959, 0.509, 0.6959, 0.509, 0.7202, 0.509, 0.7202, 0.509, 0.7202, 0.509, 0.7202, 0.509, 0.7202, 0.509, 0.7202, 0.509, 0.7202, 0.509, 0.7202, 0.509, 0.7202, 0.509, 0.6717, 0.741, 0.696, 0.741, 0.696, 0.741, 0.6717, 0.741, 0.696, 0.741, 0.6717, 0.741, 0.6717, 0.741, 0.696, 0.741, 0.696, 0.741, 0.696, 0.741, 0.696, 0.741, 0.696, 0.741, 0.696, 0.741, 0.696, 0.741, 0.696, 0.741, 0.696, 0.741, 0.696, 0.741, 0.6717, 0.741, 0.6717, 0.741, 0.696, 0.741, 0.6717, 0.741, 0.696, 0.741, 0.696, 0.741, 0.6717, 0.741, 0.6717, 0.741, 0.6717, 0.741, 0.6717, 0.741, 0.6717, 0.741, 0.6717, 0.741, 0.6717, 0.741, 0.6717, 0.741, 0.6717, 0.741, 0.696, 0.741, 0.7202, 0.741, 0.7202, 0.741, 0.696, 0.741, 0.7202, 0.741, 0.696, 0.741, 0.696, 0.741, 0.7202, 0.741, 0.7202, 0.741, 0.7202, 0.741, 0.7202, 0.741, 0.7202, 0.741, 0.7202, 0.741, 0.7202, 0.741, 0.7202, 0.741, 0.7202, 0.741, 0.7202, 0.741, 0.696, 0.741, 0.696, 0.741, 0.7202, 0.741, 0.696, 0.741, 0.7202, 0.741, 0.7202, 0.741, 0.696, 0.741, 0.696, 0.741, 0.696, 0.741, 0.696, 0.741, 0.696, 0.741, 0.696, 0.741, 0.696, 0.741, 0.696, 0.741, 0.696, 0.741, 0.7202, 0.741, 0.7445, 0.741, 0.7445, 0.741, 0.7202, 0.741, 0.7445, 0.741, 0.7202, 0.741, 0.7202, 0.741, 0.7445, 0.741, 0.7445, 0.741, 0.7445, 0.741, 0.7445, 0.741, 0.7445, 0.741, 0.7445, 0.741, 0.7445, 0.741, 0.7445, 0.741, 0.7445, 0.741, 0.7445, 0.741, 0.7202, 0.741, 0.7202, 0.741, 0.7445, 0.741, 0.7202, 0.741, 0.7445, 0.741, 0.7445, 0.741, 0.7202, 0.741, 0.7202, 0.741, 0.7202, 0.741, 0.7202, 0.741, 0.7202, 0.741, 0.7202, 0.741, 0.7202, 0.741, 0.7202, 0.741, 0.7202, 0.741, 0.7445, 0.741, 0.7688, 0.741, 0.7688, 0.741, 0.7445, 0.741, 0.7688, 0.741, 0.7445, 0.741, 0.7445, 0.741, 0.7688, 0.741, 0.7688, 0.741, 0.7688, 0.741, 0.7688, 0.741, 0.7688, 0.741, 0.7688, 0.741, 0.7688, 0.741, 0.7688, 0.741, 0.7688, 0.741, 0.7688, 0.741, 0.7445, 0.741, 0.7445, 0.741, 0.7688, 0.741, 0.7445, 0.741, 0.7688, 0.741, 0.7688, 0.741, 0.7445, 0.741, 0.7445, 0.741, 0.7445, 0.741, 0.7445, 0.741, 0.7445, 0.741, 0.7445, 0.741, 0.7445, 0.741, 0.7445, 0.741, 0.7445, 0.741, 0.7688, 0.741, 0.7931, 0.741, 0.7931, 0.741, 0.7688, 0.741, 0.7931, 0.741, 0.7688, 0.741, 0.7688, 0.741, 0.7931, 0.741, 0.7931, 0.741, 0.7931, 0.741, 0.7931, 0.741, 0.7931, 0.741, 0.7931, 0.741, 0.7931, 0.741, 0.7931, 0.741, 0.7931, 0.741, 0.7931, 0.741, 0.7688, 0.741, 0.7688, 0.741, 0.7931, 0.741, 0.7688, 0.741, 0.7931, 0.741, 0.7931, 0.741, 0.7688, 0.741, 0.7688, 0.741, 0.7688, 0.741, 0.7688, 0.741, 0.7688, 0.741, 0.7688, 0.741, 0.7688, 0.741, 0.7688, 0.741, 0.7688, 0.741, 0.7931, 0.741, 0.8174, 0.741, 0.8174, 0.741, 0.7931, 0.741, 0.8174, 0.741, 0.7931, 0.741, 0.7931, 0.741, 0.8174, 0.741, 0.8174, 0.741, 0.8174, 0.741, 0.8174, 0.741, 0.8174, 0.741, 0.8174, 0.741, 0.8174, 0.741, 0.8174, 0.741, 0.8174, 0.741, 0.8174, 0.741, 0.7931, 0.741, 0.7931, 0.741, 0.8174, 0.741, 0.7931, 0.741, 0.8174, 0.741, 0.8174, 0.741, 0.7931, 0.741, 0.7931, 0.741, 0.7931, 0.741, 0.7931, 0.741, 0.7931, 0.741, 0.7931, 0.741, 0.7931, 0.741, 0.7931, 0.741, 0.7931, 0.741, 0.8174, 0.741, 0.8417, 0.741, 0.8417, 0.741, 0.8174, 0.741, 0.8417, 0.741, 0.8174, 0.741, 0.8174, 0.741, 0.8417, 0.741, 0.8417, 0.741, 0.8417, 0.741, 0.8417, 0.741, 0.8417, 0.741, 0.8417, 0.741, 0.8417, 0.741, 0.8417, 0.741, 0.8417, 0.741, 0.8417, 0.741, 0.8174, 0.741, 0.8174, 0.741, 0.8417, 0.741, 0.8174, 0.741, 0.8417, 0.741, 0.8417, 0.741, 0.8174, 0.741, 0.8174, 0.741, 0.8174, 0.741, 0.8174, 0.741, 0.8174, 0.741, 0.8174, 0.741, 0.8174, 0.741, 0.8174, 0.741, 0.8174, 0.741, 0.6717, 0.741, 0.696, 0.741, 0.696, 0.741, 0.6717, 0.741, 0.696, 0.741, 0.6717, 0.741, 0.6717, 0.741, 0.696, 0.741, 0.696, 0.741, 0.696, 0.741, 0.696, 0.741, 0.696, 0.741, 0.696, 0.741, 0.696, 0.741, 0.696, 0.741, 0.696, 0.741, 0.696, 0.741, 0.6717, 0.741, 0.6717, 0.741, 0.696, 0.741, 0.6717, 0.741, 0.696, 0.741, 0.696, 0.741, 0.6717, 0.741, 0.6717, 0.741, 0.6717, 0.741, 0.6717, 0.741, 0.6717, 0.741, 0.6717, 0.741, 0.6717, 0.741, 0.6717, 0.741, 0.6717, 0.741, 0.696, 0.741, 0.7202, 0.741, 0.7202, 0.741, 0.696, 0.741, 0.7202, 0.741, 0.696, 0.741, 0.696, 0.741, 0.7202, 0.741, 0.7202, 0.741, 0.7202, 0.741, 0.7202, 0.741, 0.7202, 0.741, 0.7202, 0.741, 0.7202, 0.741, 0.7202, 0.741, 0.7202, 0.741, 0.7202, 0.741, 0.696, 0.741, 0.696, 0.741, 0.7202, 0.741, 0.696, 0.741, 0.7202, 0.741, 0.7202, 0.741, 0.696, 0.741, 0.696, 0.741, 0.696, 0.741, 0.696, 0.741, 0.696, 0.741, 0.696, 0.741, 0.696, 0.741, 0.696, 0.741, 0.696, 0.741, 0.7202, 0.741, 0.7445, 0.741, 0.7445, 0.741, 0.7202, 0.741, 0.7445, 0.741, 0.7202, 0.741, 0.7202, 0.741, 0.7445, 0.741, 0.7445, 0.741, 0.7445, 0.741, 0.7445, 0.741, 0.7445, 0.741, 0.7445, 0.741, 0.7445, 0.741, 0.7445, 0.741, 0.7445, 0.741, 0.7445, 0.741, 0.7202, 0.741, 0.7202, 0.741, 0.7445, 0.741, 0.7202, 0.741, 0.7445, 0.741, 0.7445, 0.741, 0.7202, 0.741, 0.7202, 0.741, 0.7202, 0.741, 0.7202, 0.741, 0.7202, 0.741, 0.7202, 0.741, 0.7202, 0.741, 0.7202, 0.741, 0.7202, 0.741, 0.7445, 0.741, 0.7688, 0.741, 0.7688, 0.741, 0.7445, 0.741, 0.7688, 0.741, 0.7445, 0.741, 0.7445, 0.741, 0.7688, 0.741, 0.7688, 0.741, 0.7688, 0.741, 0.7688, 0.741, 0.7688, 0.741, 0.7688, 0.741, 0.7688, 0.741, 0.7688, 0.741, 0.7688, 0.741, 0.7688, 0.741, 0.7445, 0.741, 0.7445, 0.741, 0.7688, 0.741, 0.7445, 0.741, 0.7688, 0.741, 0.7688, 0.741, 0.7445, 0.741, 0.7445, 0.741, 0.7445, 0.741, 0.7445, 0.741, 0.7445, 0.741, 0.7445, 0.741, 0.7445, 0.741, 0.7445, 0.741, 0.7445, 0.741, 0.7688, 0.741, 0.7931, 0.741, 0.7931, 0.741, 0.7688, 0.741, 0.7931, 0.741, 0.7688, 0.741, 0.7688, 0.741, 0.7931, 0.741, 0.7931, 0.741, 0.7931, 0.741, 0.7931, 0.741, 0.7931, 0.741, 0.7931, 0.741, 0.7931, 0.741, 0.7931, 0.741, 0.7931, 0.741, 0.7931, 0.741, 0.7688, 0.741, 0.7688, 0.741, 0.7931, 0.741, 0.7688, 0.741, 0.7931, 0.741, 0.7931, 0.741, 0.7688, 0.741, 0.7688, 0.741, 0.7688, 0.741, 0.7688, 0.741, 0.7688, 0.741, 0.7688, 0.741, 0.7688, 0.741, 0.7688, 0.741, 0.7688, 0.741, 0.7931, 0.741, 0.8174, 0.741, 0.8174, 0.741, 0.7931, 0.741, 0.8174, 0.741, 0.7931, 0.741, 0.7931, 0.741, 0.8174, 0.741, 0.8174, 0.741, 0.8174, 0.741, 0.8174, 0.741, 0.8174, 0.741, 0.8174, 0.741, 0.8174, 0.741, 0.8174, 0.741, 0.8174, 0.741, 0.8174, 0.741, 0.7931, 0.741, 0.7931, 0.741, 0.8174, 0.741, 0.7931, 0.741, 0.8174, 0.741, 0.8174, 0.741, 0.7931, 0.741, 0.7931, 0.741, 0.7931, 0.741, 0.7931, 0.741, 0.7931, 0.741, 0.7931, 0.741, 0.7931, 0.741, 0.7931, 0.741, 0.7931, 0.741, 0.8174, 0.741, 0.8417, 0.741, 0.8417, 0.741, 0.8174, 0.741, 0.8417, 0.741, 0.8174, 0.741, 0.8174, 0.741, 0.8417, 0.741, 0.8417, 0.741, 0.8417, 0.741, 0.8417, 0.741, 0.8417, 0.741, 0.8417, 0.741, 0.8417, 0.741, 0.8417, 0.741, 0.8417, 0.741, 0.8417, 0.741, 0.8174, 0.741, 0.8174, 0.741, 0.8417, 0.741, 0.8174, 0.741, 0.8417, 0.741, 0.8417, 0.741, 0.8174, 0.741, 0.8174, 0.741, 0.8174, 0.741, 0.8174, 0.741, 0.8174, 0.741, 0.8174, 0.741, 0.8174, 0.741, 0.8174, 0.741, 0.8174, 0.741, 0.6716, 0.6637, 0.6717, 0.741, 0.6717, 0.741, 0.6716, 0.6637, 0.6717, 0.741, 0.6716, 0.6637, 0.6716, 0.6637, 0.6717, 0.741, 0.6717, 0.741, 0.696, 0.741, 0.696, 0.741, 0.6717, 0.741, 0.696, 0.741, 0.6717, 0.741, 0.6717, 0.741, 0.696, 0.741, 0.696, 0.741, 0.6959, 0.6637, 0.6959, 0.6637, 0.696, 0.741, 0.6959, 0.6637, 0.696, 0.741, 0.696, 0.741, 0.6959, 0.6637, 0.6959, 0.6637, 0.6716, 0.6637, 0.6716, 0.6637, 0.6959, 0.6637, 0.6716, 0.6637, 0.6959, 0.6637, 0.6959, 0.6637, 0.6716, 0.6637, 0.6959, 0.6637, 0.696, 0.741, 0.696, 0.741, 0.6959, 0.6637, 0.696, 0.741, 0.6959, 0.6637, 0.6959, 0.6637, 0.696, 0.741, 0.696, 0.741, 0.7202, 0.741, 0.7202, 0.741, 0.696, 0.741, 0.7202, 0.741, 0.696, 0.741, 0.696, 0.741, 0.7202, 0.741, 0.7202, 0.741, 0.7202, 0.6637, 0.7202, 0.6637, 0.7202, 0.741, 0.7202, 0.6637, 0.7202, 0.741, 0.7202, 0.741, 0.7202, 0.6637, 0.7202, 0.6637, 0.6959, 0.6637, 0.6959, 0.6637, 0.7202, 0.6637, 0.6959, 0.6637, 0.7202, 0.6637, 0.7202, 0.6637, 0.6959, 0.6637, 0.7202, 0.6637, 0.7202, 0.741, 0.7202, 0.741, 0.7202, 0.6637, 0.7202, 0.741, 0.7202, 0.6637, 0.7202, 0.6637, 0.7202, 0.741, 0.7202, 0.741, 0.7445, 0.741, 0.7445, 0.741, 0.7202, 0.741, 0.7445, 0.741, 0.7202, 0.741, 0.7202, 0.741, 0.7445, 0.741, 0.7445, 0.741, 0.7445, 0.6637, 0.7445, 0.6637, 0.7445, 0.741, 0.7445, 0.6637, 0.7445, 0.741, 0.7445, 0.741, 0.7445, 0.6637, 0.7445, 0.6637, 0.7202, 0.6637, 0.7202, 0.6637, 0.7445, 0.6637, 0.7202, 0.6637, 0.7445, 0.6637, 0.7445, 0.6637, 0.7202, 0.6637, 0.7445, 0.6637, 0.7445, 0.741, 0.7445, 0.741, 0.7445, 0.6637, 0.7445, 0.741, 0.7445, 0.6637, 0.7445, 0.6637, 0.7445, 0.741, 0.7445, 0.741, 0.7688, 0.741, 0.7688, 0.741, 0.7445, 0.741, 0.7688, 0.741, 0.7445, 0.741, 0.7445, 0.741, 0.7688, 0.741, 0.7688, 0.741, 0.7688, 0.6637, 0.7688, 0.6637, 0.7688, 0.741, 0.7688, 0.6637, 0.7688, 0.741, 0.7688, 0.741, 0.7688, 0.6637, 0.7688, 0.6637, 0.7445, 0.6637, 0.7445, 0.6637, 0.7688, 0.6637, 0.7445, 0.6637, 0.7688, 0.6637, 0.7688, 0.6637, 0.7445, 0.6637, 0.7688, 0.6637, 0.7688, 0.741, 0.7688, 0.741, 0.7688, 0.6637, 0.7688, 0.741, 0.7688, 0.6637, 0.7688, 0.6637, 0.7688, 0.741, 0.7688, 0.741, 0.7931, 0.741, 0.7931, 0.741, 0.7688, 0.741, 0.7931, 0.741, 0.7688, 0.741, 0.7688, 0.741, 0.7931, 0.741, 0.7931, 0.741, 0.7931, 0.6637, 0.7931, 0.6637, 0.7931, 0.741, 0.7931, 0.6637, 0.7931, 0.741, 0.7931, 0.741, 0.7931, 0.6637, 0.7931, 0.6637, 0.7688, 0.6637, 0.7688, 0.6637, 0.7931, 0.6637, 0.7688, 0.6637, 0.7931, 0.6637, 0.7931, 0.6637, 0.7688, 0.6637, 0.7931, 0.6637, 0.7931, 0.741, 0.7931, 0.741, 0.7931, 0.6637, 0.7931, 0.741, 0.7931, 0.6637, 0.7931, 0.6637, 0.7931, 0.741, 0.7931, 0.741, 0.8174, 0.741, 0.8174, 0.741, 0.7931, 0.741, 0.8174, 0.741, 0.7931, 0.741, 0.7931, 0.741, 0.8174, 0.741, 0.8174, 0.741, 0.8174, 0.6637, 0.8174, 0.6637, 0.8174, 0.741, 0.8174, 0.6637, 0.8174, 0.741, 0.8174, 0.741, 0.8174, 0.6637, 0.8174, 0.6637, 0.7931, 0.6637, 0.7931, 0.6637, 0.8174, 0.6637, 0.7931, 0.6637, 0.8174, 0.6637, 0.8174, 0.6637, 0.7931, 0.6637, 0.8174, 0.6637, 0.8174, 0.741, 0.8174, 0.741, 0.8174, 0.6637, 0.8174, 0.741, 0.8174, 0.6637, 0.8174, 0.6637, 0.8174, 0.741, 0.8174, 0.741, 0.8417, 0.741, 0.8417, 0.741, 0.8174, 0.741, 0.8417, 0.741, 0.8174, 0.741, 0.8174, 0.741, 0.8417, 0.741, 0.8417, 0.741, 0.8417, 0.6637, 0.8417, 0.6637, 0.8417, 0.741, 0.8417, 0.6637, 0.8417, 0.741, 0.8417, 0.741, 0.8417, 0.6637, 0.8417, 0.6637, 0.8174, 0.6637, 0.8174, 0.6637, 0.8417, 0.6637, 0.8174, 0.6637, 0.8417, 0.6637, 0.8417, 0.6637, 0.8174, 0.6637])
me_crane_small_boardwalk_mesh.use_remesh_fix_poles = True
me_crane_small_boardwalk_mesh.use_remesh_preserve_attributes = False
me_crane_small_boardwalk_mesh.use_mirror_vertex_groups = False
me_crane_small_boardwalk_mesh.update()
me_crane_tower_mesh_001 = bpy.data.meshes.new('Crane_Tower_Mesh.001')
me_crane_tower_mesh_001.from_pydata([(-1.8, -2.0, 0.2), (-1.8, -2.0, 3.8), (-1.8, 2.0, 0.2), (-1.8, 2.0, 3.8), (1.8, -2.0, 0.2), (1.8, -2.0, 3.8), (2.0, 1.8, 0.2), (2.0, 1.8, 3.8), (-2.0, -1.8, 0.2), (-2.0, -1.8, 3.8), (2.0, -1.8, 3.8), (2.0, -1.8, 0.2), (1.8, 2.0, 3.8), (1.8, 2.0, 0.2), (2.0, -2.0, 0.0), (2.0, -2.0, 4.0), (-2.0, 1.8, 3.8), (-2.0, 1.8, 0.2), (2.0, 2.0, 0.0), (2.0, 2.0, 4.0), (-2.0, 2.0, 0.0), (-2.0, -2.0, 0.0), (-2.0, -2.0, 4.0), (-2.0, 2.0, 4.0), (0.0, -2.0, 0.0), (0.0, -2.0, 4.0), (0.0, -2.0, 0.2), (0.0, -2.0, 3.8), (-2.0, -2.0, 2.0), (-2.0, 2.0, 2.0), (2.0, 2.0, 2.0), (2.0, -2.0, 2.0), (-1.8, -2.0, 2.0), (1.8, -2.0, 2.0), (2.0, 1.8, 2.0), (2.0, -1.8, 2.0), (-1.8, 2.0, 2.0), (1.8, 2.0, 2.0), (-2.0, -1.8, 2.0), (-2.0, 1.8, 2.0), (0.0, -2.0, 2.0), (0.0, 2.0, 0.0), (0.0, 2.0, 4.0), (0.0, 2.0, 0.2), (0.0, 2.0, 3.8), (0.0, 2.0, 2.0), (-2.0, 0.0, 0.0), (-2.0, 0.0, 4.0), (-2.0, 0.0, 0.2), (-2.0, 0.0, 3.8), (-2.0, 0.0, 2.0), (2.0, 0.0, 0.0), (2.0, 0.0, 4.0), (2.0, 0.0, 0.2), (2.0, 0.0, 3.8), (2.0, 0.0, 2.0)], [], [(50, 49, 16, 39), (45, 44, 12, 37), (55, 54, 10, 35), (40, 27, 1, 32), (32, 1, 22, 28), (33, 4, 14, 31), (26, 0, 21, 24), (27, 5, 15, 25), (34, 6, 18, 30), (53, 11, 14, 51), (54, 7, 19, 52), (35, 10, 15, 31), (36, 2, 20, 29), (43, 13, 18, 41), (44, 3, 23, 42), (37, 12, 19, 30), (48, 17, 20, 46), (38, 8, 21, 28), (49, 9, 22, 47), (39, 16, 23, 29), (1, 27, 25, 22), (4, 26, 24, 14), (33, 5, 27, 40), (4, 33, 40, 26), (17, 39, 29, 20), (9, 38, 28, 22), (13, 37, 30, 18), (3, 36, 29, 23), (11, 35, 31, 14), (7, 34, 30, 19), (5, 33, 31, 15), (0, 32, 28, 21), (26, 40, 32, 0), (53, 55, 35, 11), (43, 45, 37, 13), (48, 50, 39, 17), (2, 36, 45, 43), (12, 44, 42, 19), (2, 43, 41, 20), (36, 3, 44, 45), (8, 38, 50, 48), (16, 49, 47, 23), (8, 48, 46, 21), (38, 9, 49, 50), (6, 34, 55, 53), (10, 54, 52, 15), (6, 53, 51, 18), (34, 7, 54, 55)])
me_crane_tower_mesh_001.polygons.foreach_set('use_smooth', [True] * 48)
_uv = me_crane_tower_mesh_001.uv_layers.new(name='UVMap')
_uv.uv.foreach_set('vector', [0.5, 0.125, 0.6125, 0.125, 0.6125, 0.2375, 0.5, 0.2375, 0.5, 0.375, 0.6125, 0.375, 0.6125, 0.4875, 0.5, 0.4875, 0.5, 0.625, 0.6125, 0.625, 0.6125, 0.7375, 0.5, 0.7375, 0.5, 0.875, 0.6125, 0.875, 0.6125, 0.9875, 0.5, 0.9875, 0.5, 0.9875, 0.6125, 0.9875, 0.625, 1.0, 0.5, 1.0, 0.5, 0.7625, 0.3875, 0.7625, 0.375, 0.75, 0.5, 0.75, 0.3875, 0.875, 0.3875, 0.9875, 0.375, 1.0, 0.375, 0.875, 0.6125, 0.875, 0.6125, 0.7625, 0.625, 0.75, 0.625, 0.875, 0.5, 0.5125, 0.3875, 0.5125, 0.375, 0.5, 0.5, 0.5, 0.3875, 0.625, 0.3875, 0.7375, 0.375, 0.75, 0.375, 0.625, 0.6125, 0.625, 0.6125, 0.5125, 0.625, 0.5, 0.625, 0.625, 0.5, 0.7375, 0.6125, 0.7375, 0.625, 0.75, 0.5, 0.75, 0.5, 0.2625, 0.3875, 0.2625, 0.375, 0.25, 0.5, 0.25, 0.3875, 0.375, 0.3875, 0.4875, 0.375, 0.5, 0.375, 0.375, 0.6125, 0.375, 0.6125, 0.2625, 0.625, 0.25, 0.625, 0.375, 0.5, 0.4875, 0.6125, 0.4875, 0.625, 0.5, 0.5, 0.5, 0.3875, 0.125, 0.3875, 0.2375, 0.375, 0.25, 0.375, 0.125, 0.5, 0.0125, 0.3875, 0.0125, 0.375, 0.0, 0.5, 0.0, 0.6125, 0.125, 0.6125, 0.0125, 0.625, 0.0, 0.625, 0.125, 0.5, 0.2375, 0.6125, 0.2375, 0.625, 0.25, 0.5, 0.25, 0.6125, 0.9875, 0.6125, 0.875, 0.625, 0.875, 0.625, 1.0, 0.3875, 0.7625, 0.3875, 0.875, 0.375, 0.875, 0.375, 0.75, 0.5, 0.7625, 0.6125, 0.7625, 0.6125, 0.875, 0.5, 0.875, 0.3875, 0.7625, 0.5, 0.7625, 0.5, 0.875, 0.3875, 0.875, 0.3875, 0.2375, 0.5, 0.2375, 0.5, 0.25, 0.375, 0.25, 0.6125, 0.0125, 0.5, 0.0125, 0.5, 0.0, 0.625, 0.0, 0.3875, 0.4875, 0.5, 0.4875, 0.5, 0.5, 0.375, 0.5, 0.6125, 0.2625, 0.5, 0.2625, 0.5, 0.25, 0.625, 0.25, 0.3875, 0.7375, 0.5, 0.7375, 0.5, 0.75, 0.375, 0.75, 0.6125, 0.5125, 0.5, 0.5125, 0.5, 0.5, 0.625, 0.5, 0.6125, 0.7625, 0.5, 0.7625, 0.5, 0.75, 0.625, 0.75, 0.3875, 0.9875, 0.5, 0.9875, 0.5, 1.0, 0.375, 1.0, 0.3875, 0.875, 0.5, 0.875, 0.5, 0.9875, 0.3875, 0.9875, 0.3875, 0.625, 0.5, 0.625, 0.5, 0.7375, 0.3875, 0.7375, 0.3875, 0.375, 0.5, 0.375, 0.5, 0.4875, 0.3875, 0.4875, 0.3875, 0.125, 0.5, 0.125, 0.5, 0.2375, 0.3875, 0.2375, 0.3875, 0.2625, 0.5, 0.2625, 0.5, 0.375, 0.3875, 0.375, 0.6125, 0.4875, 0.6125, 0.375, 0.625, 0.375, 0.625, 0.5, 0.3875, 0.2625, 0.3875, 0.375, 0.375, 0.375, 0.375, 0.25, 0.5, 0.2625, 0.6125, 0.2625, 0.6125, 0.375, 0.5, 0.375, 0.3875, 0.0125, 0.5, 0.0125, 0.5, 0.125, 0.3875, 0.125, 0.6125, 0.2375, 0.6125, 0.125, 0.625, 0.125, 0.625, 0.25, 0.3875, 0.0125, 0.3875, 0.125, 0.375, 0.125, 0.375, 0.0, 0.5, 0.0125, 0.6125, 0.0125, 0.6125, 0.125, 0.5, 0.125, 0.3875, 0.5125, 0.5, 0.5125, 0.5, 0.625, 0.3875, 0.625, 0.6125, 0.7375, 0.6125, 0.625, 0.625, 0.625, 0.625, 0.75, 0.3875, 0.5125, 0.3875, 0.625, 0.375, 0.625, 0.375, 0.5, 0.5, 0.5125, 0.6125, 0.5125, 0.6125, 0.625, 0.5, 0.625])
me_crane_tower_mesh_001.use_remesh_fix_poles = True
me_crane_tower_mesh_001.use_remesh_preserve_attributes = False
me_crane_tower_mesh_001.use_mirror_vertex_groups = False
me_crane_tower_mesh_001.update()
me_tower_hinge_mesh = bpy.data.meshes.new('Tower_Hinge_Mesh')
me_tower_hinge_mesh.from_pydata([(0.0, 36.96, 15.31), (0.0, 36.96, -15.31), (0.0, 15.31, -36.96), (5.858, 14.14, 36.96), (10.82, 26.13, 28.28), (14.14, 34.14, 15.31), (15.31, 36.96, -1.748e-06), (14.14, 34.14, -15.31), (10.82, 26.13, -28.28), (5.858, 14.14, -36.96), (10.82, 10.82, 36.96), (20.0, 20.0, 28.28), (26.13, 26.13, 15.31), (28.28, 28.28, -1.748e-06), (26.13, 26.13, -15.31), (20.0, 20.0, -28.28), (10.82, 10.82, -36.96), (14.14, 5.858, 36.96), (26.13, 10.82, 28.28), (34.14, 14.14, 15.31), (36.96, 15.31, -1.748e-06), (34.14, 14.14, -15.31), (26.13, 10.82, -28.28), (14.14, 5.858, -36.96), (15.31, 3.798e-06, 36.96), (28.28, -4.939e-07, 28.28), (36.96, -1.448e-06, 15.31), (40.0, 4.598e-07, -1.748e-06), (36.96, -1.448e-06, -15.31), (28.28, -4.939e-07, -28.28), (15.31, 3.321e-06, -36.96), (14.14, -5.858, 36.96), (26.13, -10.82, 28.28), (34.14, -14.14, 15.31), (36.96, -15.31, -1.748e-06), (34.14, -14.14, -15.31), (26.13, -10.82, -28.28), (14.14, -5.858, -36.96), (10.82, -10.82, 36.96), (20.0, -20.0, 28.28), (26.13, -26.13, 15.31), (28.28, -28.28, -1.748e-06), (26.13, -26.13, -15.31), (20.0, -20.0, -28.28), (10.82, -10.82, -36.96), (5.858, -14.14, 36.96), (10.82, -26.13, 28.28), (14.14, -34.14, 15.31), (15.31, -36.96, -1.748e-06), (14.14, -34.14, -15.31), (10.82, -26.13, -28.28), (5.858, -14.14, -36.96), (-4.219e-06, -15.31, 36.96), (-8.987e-06, -28.28, 28.28), (-1.376e-05, -36.96, 15.31), (-1.376e-05, -40.0, -1.748e-06), (-1.376e-05, -36.96, -15.31), (-8.987e-06, -28.28, -28.28), (-5.172e-06, -15.31, -36.96), (-5.858, -14.14, 36.96), (-10.82, -26.13, 28.28), (-14.14, -34.14, 15.31), (-15.31, -36.96, -1.748e-06), (-14.14, -34.14, -15.31), (-10.82, -26.13, -28.28), (-5.858, -14.14, -36.96), (-10.82, -10.82, 36.96), (-20.0, -20.0, 28.28), (-26.13, -26.13, 15.31), (-28.28, -28.28, -1.748e-06), (-26.13, -26.13, -15.31), (-20.0, -20.0, -28.28), (-10.82, -10.82, -36.96), (-14.14, -5.858, 36.96), (-26.13, -10.82, 28.28), (-34.14, -14.14, 15.31), (-36.96, -15.31, -1.748e-06), (-34.14, -14.14, -15.31), (-26.13, -10.82, -28.28), (-14.14, -5.858, -36.96), (-15.31, 1.095e-05, 36.96), (-28.28, 1.763e-05, 28.28), (-36.96, 2.144e-05, 15.31), (-40.0, 2.144e-05, -1.748e-06), (-36.96, 2.144e-05, -15.31), (-28.28, 1.763e-05, -28.28), (-15.31, 1.19e-05, -36.96), (-14.14, 5.858, 36.96), (-26.13, 10.82, 28.28), (-34.14, 14.14, 15.31), (-36.96, 15.31, -1.748e-06), (-34.14, 14.14, -15.31), (-26.13, 10.82, -28.28), (-14.14, 5.858, -36.96), (-10.82, 10.82, 36.96), (-20.0, 20.0, 28.28), (-26.13, 26.13, 15.31), (-28.28, 28.28, -1.748e-06), (-26.13, 26.13, -15.31), (-20.0, 20.0, -28.28), (-10.82, 10.82, -36.96), (-5.858, 14.14, 36.96), (-10.82, 26.13, 28.28), (-14.14, 34.14, 15.31), (-15.31, 36.96, -1.748e-06), (-14.14, 34.14, -15.31), (-10.82, 26.13, -28.28), (-5.858, 14.14, -36.96), (-1.819e-12, -3.411e-13, 40.0), (5.795e-06, 15.31, 36.96), (1.772e-05, 28.28, 28.28), (1.772e-05, 40.0, -1.748e-06), (1.772e-05, 28.28, -28.28), (0.0, 6.04e-06, -40.0)], [], [(113, 2, 9), (112, 1, 7, 8), (111, 0, 5, 6), (110, 109, 3, 4), (2, 112, 8, 9), (1, 111, 6, 7), (0, 110, 4, 5), (109, 108, 3), (4, 3, 10, 11), (9, 8, 15, 16), (7, 6, 13, 14), (5, 4, 11, 12), (3, 108, 10), (113, 9, 16), (8, 7, 14, 15), (6, 5, 12, 13), (16, 15, 22, 23), (14, 13, 20, 21), (12, 11, 18, 19), (10, 108, 17), (113, 16, 23), (15, 14, 21, 22), (13, 12, 19, 20), (11, 10, 17, 18), (17, 108, 24), (113, 23, 30), (22, 21, 28, 29), (20, 19, 26, 27), (18, 17, 24, 25), (23, 22, 29, 30), (21, 20, 27, 28), (19, 18, 25, 26), (29, 28, 35, 36), (27, 26, 33, 34), (25, 24, 31, 32), (30, 29, 36, 37), (28, 27, 34, 35), (26, 25, 32, 33), (24, 108, 31), (113, 30, 37), (37, 36, 43, 44), (35, 34, 41, 42), (33, 32, 39, 40), (31, 108, 38), (113, 37, 44), (36, 35, 42, 43), (34, 33, 40, 41), (32, 31, 38, 39), (42, 41, 48, 49), (40, 39, 46, 47), (38, 108, 45), (113, 44, 51), (43, 42, 49, 50), (41, 40, 47, 48), (39, 38, 45, 46), (44, 43, 50, 51), (113, 51, 58), (50, 49, 56, 57), (48, 47, 54, 55), (46, 45, 52, 53), (51, 50, 57, 58), (49, 48, 55, 56), (47, 46, 53, 54), (45, 108, 52), (55, 54, 61, 62), (53, 52, 59, 60), (58, 57, 64, 65), (56, 55, 62, 63), (54, 53, 60, 61), (52, 108, 59), (113, 58, 65), (57, 56, 63, 64), (65, 64, 71, 72), (63, 62, 69, 70), (61, 60, 67, 68), (59, 108, 66), (113, 65, 72), (64, 63, 70, 71), (62, 61, 68, 69), (60, 59, 66, 67), (68, 67, 74, 75), (66, 108, 73), (113, 72, 79), (71, 70, 77, 78), (69, 68, 75, 76), (67, 66, 73, 74), (72, 71, 78, 79), (70, 69, 76, 77), (113, 79, 86), (78, 77, 84, 85), (76, 75, 82, 83), (74, 73, 80, 81), (79, 78, 85, 86), (77, 76, 83, 84), (75, 74, 81, 82), (73, 108, 80), (81, 80, 87, 88), (86, 85, 92, 93), (84, 83, 90, 91), (82, 81, 88, 89), (80, 108, 87), (113, 86, 93), (85, 84, 91, 92), (83, 82, 89, 90), (93, 92, 99, 100), (91, 90, 97, 98), (89, 88, 95, 96), (87, 108, 94), (113, 93, 100), (92, 91, 98, 99), (90, 89, 96, 97), (88, 87, 94, 95), (94, 108, 101), (113, 100, 107), (99, 98, 105, 106), (97, 96, 103, 104), (95, 94, 101, 102), (100, 99, 106, 107), (98, 97, 104, 105), (96, 95, 102, 103), (106, 105, 1, 112), (104, 103, 0, 111), (102, 101, 109, 110), (107, 106, 112, 2), (105, 104, 111, 1), (103, 102, 110, 0), (101, 108, 109), (113, 107, 2)])
me_tower_hinge_mesh.polygons.foreach_set('use_smooth', [True] * 128)
me_tower_hinge_mesh.use_remesh_fix_poles = True
me_tower_hinge_mesh.use_remesh_preserve_attributes = False
me_tower_hinge_mesh.use_mirror_vertex_groups = False
me_tower_hinge_mesh.update()

# ---- objects
ob_crane_img_1 = bpy.data.objects.new('Crane_Img_1', None)
ob_crane_img_2 = bpy.data.objects.new('Crane_Img_2', None)
ob_crane_img_3 = bpy.data.objects.new('Crane_Img_3', None)
ob_crane_img_4 = bpy.data.objects.new('Crane_Img_4', None)
ob_player_height_test = bpy.data.objects.new('Player_Height_Test', me_player_height_mesh)
ob_crane_tower = bpy.data.objects.new('Crane_Tower', me_crane_tower_mesh)
ob_crane_base = bpy.data.objects.new('Crane_Base', me_crane_base_mesh)
ob_crane = bpy.data.objects.new('Crane', None)
ob_crane_small_boardwalk = bpy.data.objects.new('Crane_Small_Boardwalk', me_crane_small_boardwalk_mesh)
ob_crane_tower_front_mesh = bpy.data.objects.new('Crane_Tower_Front_Mesh', me_crane_tower_mesh_001)
ob_tower_hinge = bpy.data.objects.new('Tower_Hinge', me_tower_hinge_mesh)

# ---- transforms, parenting, visibility, modifiers, constraints
ob_crane_img_1.location = (-23.87, 14.52, 109.9)
ob_crane_img_1.rotation_euler = (1.571, 1.571, 0.0)
ob_crane_img_1.scale = (2.338, 2.338, 2.338)
ob_crane_img_1.empty_display_type = 'IMAGE'
ob_crane_img_1.empty_display_size = 25.0
ob_crane_img_1.empty_image_offset = (-1.001, -0.5)
ob_crane_img_1.lineart.crease_threshold = 0.0
ob_crane_img_2.location = (12.13, 14.52, 109.9)
ob_crane_img_2.rotation_euler = (1.571, 1.571, 0.0)
ob_crane_img_2.scale = (2.338, 2.338, 2.338)
ob_crane_img_2.empty_display_type = 'IMAGE'
ob_crane_img_2.empty_display_size = 25.0
ob_crane_img_2.empty_image_offset = (-1.001, -0.5)
ob_crane_img_2.lineart.crease_threshold = 0.0
ob_crane_img_3.location = (-5.83, 14.52, 136.0)
ob_crane_img_3.rotation_euler = (1.571, 1.571, 0.0)
ob_crane_img_3.scale = (2.338, 2.338, 2.338)
ob_crane_img_3.empty_display_type = 'IMAGE'
ob_crane_img_3.empty_display_size = 25.0
ob_crane_img_3.empty_image_offset = (-1.001, -0.5)
ob_crane_img_3.lineart.crease_threshold = 0.0
ob_crane_img_4.location = (84.21, 9.942, 203.2)
ob_crane_img_4.rotation_euler = (1.571, 1.571, 0.0)
ob_crane_img_4.scale = (2.338, 2.338, 2.338)
ob_crane_img_4.empty_display_type = 'IMAGE'
ob_crane_img_4.empty_display_size = 25.0
ob_crane_img_4.empty_image_offset = (-1.001, -0.5)
ob_crane_img_4.lineart.crease_threshold = 0.0
ob_player_height_test.location = (0.0, 0.0, 0.0)
ob_player_height_test.scale = (0.4668, 0.2037, 0.9038)
ob_player_height_test.lineart.crease_threshold = 0.0
ob_crane_tower.location = (-12.27, 0.0, 0.0)
ob_crane_tower.scale = (3.0, 3.0, 2.0)
ob_crane_tower.lock_scale = (False, False, True)
ob_crane_tower.lineart.crease_threshold = 0.0
_m = ob_crane_tower.modifiers.new('Array', 'ARRAY')
_m.show_render = False
_m.count = 15
_m.relative_offset_displace = (0.0, 0.0, 1.0)
_m = ob_crane_tower.modifiers.new('Wireframe', 'WIREFRAME')
_m.show_render = False
_m.thickness = 0.158
ob_crane_base.parent = ob_crane
ob_crane_base.matrix_parent_inverse = Matrix(((1.0, -0.0, 0.0, 12.27), (-0.0, 1.0, -0.0, 0.0), (0.0, 0.0, 1.0, -120.0), (-0.0, 0.0, -0.0, 1.0)))
ob_crane_base.location = (-12.27, 0.0, 120.0)
ob_crane_base.scale = (8.0, 6.472, 7.203)
ob_crane_base.lineart.crease_threshold = 0.0
_m = ob_crane_base.modifiers.new('Auto Smooth', 'NODES')
_m.node_group = ng_auto_smooth
_gi = [s.identifier for s in ng_auto_smooth.interface.items_tree if s.item_type == 'SOCKET' and s.in_out == 'INPUT']
_m[_gi[1]] = 0.5236  # Angle
ob_crane.location = (-12.27, 0.0, 120.0)
ob_crane.lineart.crease_threshold = 0.0
ob_crane_small_boardwalk.parent = ob_crane_base
ob_crane_small_boardwalk.matrix_parent_inverse = Matrix(((0.125, -0.0, 0.0, 1.533), (-0.0, 0.2, -0.0, 0.0), (0.0, 0.0, 0.1388, -16.66), (-0.0, 0.0, -0.0, 1.0)))
ob_crane_small_boardwalk.location = (-18.46, 0.0, 119.1)
ob_crane_small_boardwalk.scale = (8.0, 5.0, 7.203)
ob_crane_small_boardwalk.lineart.crease_threshold = 0.0
_m = ob_crane_small_boardwalk.modifiers.new('Auto Smooth', 'NODES')
_m.node_group = ng_auto_smooth
_gi = [s.identifier for s in ng_auto_smooth.interface.items_tree if s.item_type == 'SOCKET' and s.in_out == 'INPUT']
_m[_gi[1]] = 0.5236  # Angle
ob_crane_tower_front_mesh.parent = ob_crane
ob_crane_tower_front_mesh.matrix_parent_inverse = Matrix(((1.0, -0.0, 0.0, 12.27), (-0.0, 1.0, -0.0, 0.0), (0.0, 0.0, 1.0, -120.0), (-0.0, 0.0, -0.0, 1.0)))
ob_crane_tower_front_mesh.location = (-6.515, 1.152e-06, 142.8)
ob_crane_tower_front_mesh.rotation_euler = (0.0, 0.3402, 0.0)
ob_crane_tower_front_mesh.scale = (3.0, 3.0, 2.0)
ob_crane_tower_front_mesh.lock_scale = (False, False, True)
ob_crane_tower_front_mesh.lineart.crease_threshold = 0.0
_m = ob_crane_tower_front_mesh.modifiers.new('Array', 'ARRAY')
_m.show_render = False
_m.count = 25
_m.relative_offset_displace = (0.0, 0.0, 1.0)
_m = ob_crane_tower_front_mesh.modifiers.new('Wireframe', 'WIREFRAME')
_m.show_render = False
_m.thickness = 0.158
ob_tower_hinge.parent = ob_crane_tower_front_mesh
ob_tower_hinge.matrix_parent_inverse = Matrix(((0.3142, -0.0, -0.1112, 17.92), (-0.0, 0.3333, -0.0, -3.839e-07), (0.1668, -0.0, 0.4714, -66.2), (-0.0, -0.0, -0.0, 1.0)))
ob_tower_hinge.location = (61.55, 5.563e-07, 335.0)
ob_tower_hinge.scale = (0.2808, 0.2808, 0.2808)
ob_tower_hinge.lineart.crease_threshold = 0.0

# ---- collection membership
col_images.objects.link(ob_crane_img_1)
col_images.objects.link(ob_crane_img_2)
col_images.objects.link(ob_crane_img_3)
col_images.objects.link(ob_crane_img_4)
col_player_height.objects.link(ob_player_height_test)
col_crane.objects.link(ob_crane_tower)
col_crane.objects.link(ob_crane_base)
col_crane.objects.link(ob_crane)
col_crane.objects.link(ob_crane_small_boardwalk)
col_crane.objects.link(ob_crane_tower_front_mesh)
col_crane.objects.link(ob_tower_hinge)

# ---- scene / render settings (as saved in the file)
scene.frame_start = 1; scene.frame_end = 250; scene.frame_set(1)
scene.render.engine = 'BLENDER_EEVEE_NEXT'
scene.render.fps = 25
scene.cycles.use_denoising = False
scene.cycles.samples = 128
scene.cycles.sampling_pattern = 'TABULATED_SOBOL'
scene.cycles.use_adaptive_sampling = False
scene.cycles.use_light_tree = False
scene.view_settings.view_transform = 'Filmic'
scene.unit_settings.scale_length = 0.5
bpy.context.view_layer.update()

# ---- added for rendering (the .blend has no active camera and no usable light): camera, sun
cam_auto = bpy.data.cameras.new('AutoCamera')
cam_auto.lens = 50.0
cam_auto.sensor_width = 36.0
cam_auto.clip_end = 6131.06
ob_auto_camera = bpy.data.objects.new('AutoCamera', cam_auto)
scene.collection.objects.link(ob_auto_camera)
ob_auto_camera.location = (350.757, -419.785, 452.597)
ob_auto_camera.rotation_euler = (1.09748, -7.21219e-08, 0.694738)
scene.camera = ob_auto_camera
light_auto_sun = bpy.data.lights.new('AutoSun', 'SUN')
light_auto_sun.energy = 3.0
light_auto_sun.angle = 0.0523599
ob_auto_sun = bpy.data.objects.new('AutoSun', light_auto_sun)
scene.collection.objects.link(ob_auto_sun)
ob_auto_sun.rotation_euler = (0.872665, 0.174533, 0.523599)
bpy.context.view_layer.update()
